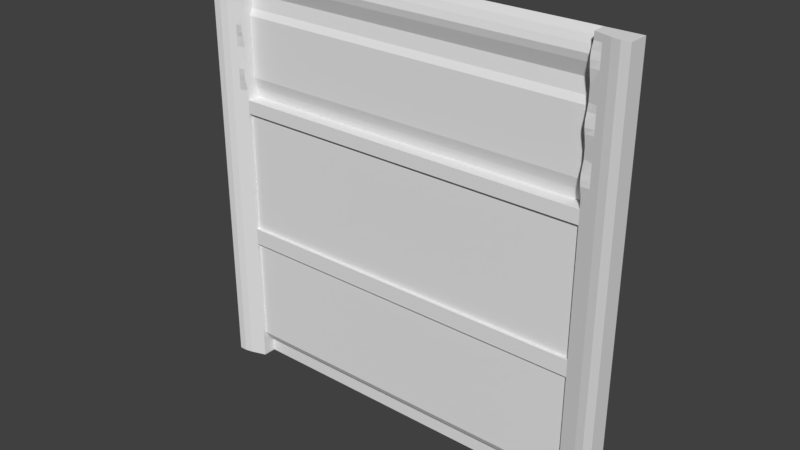 # Source: reac2_8.blend  (saved by Blender 2.78.0; exported with 4.5.12 LTS)
import bpy
from mathutils import Matrix  # noqa: F401  (used for matrix-valued properties, if any)

bpy.ops.wm.read_factory_settings(use_empty=True)
scene = bpy.context.scene
scene.name = 'Scene'

# ---- collections
col_collection_1 = bpy.data.collections.new('Collection 1'); scene.collection.children.link(col_collection_1)

# ---- materials (node trees are filled in below, after node groups)
mat_reac2_7 = bpy.data.materials.new('reac2_7')
mat_reac2_7.alpha_threshold = 0.0
mat_reac2_7.use_transparent_shadow = False
mat_reac2_7.roughness = 0.5

# ---- material node trees

# ---- world
world_world = bpy.data.worlds.new('World'); scene.world = world_world
world_world.color = (0.05088, 0.05088, 0.05088)
world_world.use_sun_shadow = False
world_world.sun_shadow_jitter_overblur = 0.0
world_world.cycles.sampling_method = 'MANUAL'

# ---- meshes
me_reac2_7 = bpy.data.meshes.new('reac2_7')
me_reac2_7.from_pydata([(-1.28, 1.28, -1.28), (1.28, 1.28, -1.28), (-1.28, 1.28, 1.28), (1.28, 1.28, 1.28), (1.08, 1.28, -1.28), (-1.1, 1.28, 1.28), (-1.1, 1.28, -1.28), (1.13, 1.28, -1.28), (1.18, 1.28, -1.28), (1.23, 1.28, -1.28), (1.23, 1.28, 1.28), (1.18, 1.28, 1.28), (1.13, 1.28, 1.28), (-1.145, 1.28, 1.28), (-1.19, 1.28, 1.28), (-1.235, 1.28, 1.28), (-1.235, 1.28, -1.28), (-1.19, 1.28, -1.28), (-1.145, 1.28, -1.28), (-1.28, 1.28, 0.48), (1.28, 1.28, 0.48), (-1.28, 1.28, -0.4801), (1.28, 1.28, -0.4801), (1.28, 1.28, 0.88), (-1.28, 1.28, 0.88), (0.7, 1.28, -1.28), (1.28, 1.28, 0.96), (1.28, 1.28, 1.04), (1.28, 1.28, 1.12), (1.28, 1.28, 1.2), (-1.1, 1.271, 0.96), (-1.1, 1.28, 1.04), (-1.1, 1.249, 1.12), (-1.1, 1.249, 1.2), (-1.28, 1.16, 0.26), (-1.28, 1.16, 0.32), (-1.28, 1.28, 1.2), (-1.28, 1.28, 1.12), (-1.28, 1.28, 1.04), (-1.28, 1.28, 0.96), (0.4, 1.28, 1.28), (0.09998, 1.28, 1.28), (-0.2, 1.28, 1.28), (-0.8001, 1.28, -1.28), (-0.5, 1.28, -1.28), (-0.2, 1.28, -1.28), (0.09998, 1.28, -1.28), (0.4, 1.28, -1.28), (-1.06, 1.28, -1.28), (-0.72, 1.28, 1.28), (-0.72, 1.28, -1.28), (1.28, 1.28, 0.36), (-1.145, 1.185, 0.26), (-1.145, 1.185, 0.2401), (-1.19, 1.17, 0.26), (-1.19, 1.17, 0.2401), (-1.28, 1.28, 0.36), (-1.235, 1.16, 0.26), (-1.235, 1.16, 0.2401), (1.23, 1.16, 0.26), (1.23, 1.16, 0.2401), (-1.28, 1.28, -0.38), (1.28, 1.28, -0.38), (1.18, 1.17, 0.26), (1.18, 1.17, 0.2401), (1.13, 1.185, 0.26), (1.13, 1.185, 0.2401), (-1.1, 1.2, 0.26), (-1.1, 1.2, 0.2401), (1.08, 1.2, 0.26), (1.08, 1.2, 0.2401), (1.28, 1.16, 0.26), (1.28, 1.16, 0.2401), (1.28, 1.28, -0.32), (-1.19, 1.22, -1.28), (-1.28, 1.28, -0.32), (1.28, 1.28, 0.34), (-1.145, 1.185, 0.2), (-1.145, 1.185, -0.22), (-1.19, 1.17, 0.2), (-1.19, 1.17, -0.22), (-1.235, 1.16, 0.2), (-1.235, 1.16, -0.22), (1.23, 1.16, 0.2), (1.23, 1.16, -0.22), (1.18, 1.17, 0.2), (1.18, 1.17, -0.22), (1.13, 1.185, 0.2), (1.13, 1.185, -0.22), (-1.1, 1.2, 0.2), (-1.1, 1.2, -0.22), (-1.28, 1.28, 0.34), (1.08, 1.2, 0.2), (1.08, 1.2, -0.22), (-0.74, 1.28, -1.28), (1.28, 1.16, 0.2), (1.28, 1.16, -0.22), (-1.28, 1.16, 0.2), (-1.28, 1.16, 0.2401), (-1.04, 1.28, -1.28), (-1.04, 1.28, 1.28), (1.0, 1.28, -1.28), (0.86, 1.2, -0.38), (0.88, 1.2, -0.38), (0.9, 1.2, -0.38), (0.86, 1.2, -0.4801), (0.88, 1.2, -0.4801), (0.9, 1.2, -0.4801), (0.82, 1.28, -1.28), (-1.28, 1.28, 0.4999), (1.28, 1.28, 0.4999), (0.96, 1.2, -0.38), (0.98, 1.2, -0.38), (0.96, 1.2, -0.4801), (-1.1, 1.215, 1.24), (-1.28, 1.22, 1.28), (1.23, 1.22, -1.28), (-1.28, 1.22, -1.28), (-1.28, 1.22, -1.16), (1.13, 1.22, 1.28), (1.08, 1.28, 1.28), (-1.145, 1.22, -1.28), (1.08, 1.262, 1.24), (1.02, 1.28, -1.28), (0.98, 1.2, -0.4801), (1.28, 1.28, 1.24), (-1.1, 1.262, 1.24), (0.92, 1.2, -0.38), (0.94, 1.2, -0.38), (-1.28, 1.28, 1.24), (-1.28, 1.28, -0.36), (1.28, 1.28, -0.36), (-0.36, 1.2, -0.4801), (-0.36, 1.2, -0.38), (-0.44, 1.2, -0.38), (-0.4199, 1.2, -0.38), (-0.4199, 1.2, -0.4801), (-0.44, 1.2, -0.4801), (1.28, 1.22, 0.36), (0.92, 1.2, -0.4801), (0.94, 1.2, -0.4801), (-1.28, 1.22, 0.4999), (1.28, 1.22, 0.48), (-0.4199, 1.28, -1.28), (1.28, 1.22, 1.24), (0.7, 1.2, -0.4801), (1.23, 1.16, 0.32), (-1.235, 1.22, 1.28), (-0.48, 1.28, -1.28), (-0.44, 1.28, -1.28), (1.28, 1.22, 1.28), (0.92, 1.28, -1.28), (0.92, 1.28, 1.28), (0.94, 1.28, -1.28), (0.96, 1.28, -1.28), (0.98, 1.28, -1.28), (0.96, 1.28, 1.28), (-1.28, 1.16, 1.12), (-1.28, 1.16, -0.3), (-1.1, 1.22, 1.28), (-1.145, 1.185, -0.32), (-0.2, 1.2, -0.38), (-0.8001, 1.2, -0.4801), (0.88, 1.28, 1.28), (0.86, 1.28, 1.28), (0.84, 1.28, 1.28), (-0.74, 1.2, -0.4801), (1.28, 1.16, -0.32), (-0.8001, 1.2, -0.38), (1.13, 1.185, -0.32), (1.23, 1.16, -0.32), (1.13, 1.22, -1.28), (1.08, 1.22, -1.28), (0.09998, 1.2, -0.38), (-1.19, 1.17, -0.32), (-1.235, 1.16, -0.32), (1.18, 1.17, -0.32), (1.28, 1.16, 1.04), (-1.1, 1.2, -0.32), (0.84, 1.28, -1.28), (0.86, 1.28, -1.28), (0.88, 1.28, -1.28), (0.9, 1.28, -1.28), (-0.36, 1.28, -1.28), (-0.36, 1.28, 1.28), (1.28, 1.16, 0.32), (1.08, 1.2, 0.32), (-1.1, 1.2, 0.32), (1.28, 1.22, -1.28), (-1.28, 1.28, 0.2), (1.28, 1.28, 0.2), (1.13, 1.185, 0.32), (-1.235, 1.16, 0.32), (-1.19, 1.17, 0.32), (1.23, 1.22, 1.28), (-1.145, 1.185, 0.32), (1.18, 1.17, 0.32), (1.28, 1.16, -0.38), (-1.28, 1.16, 1.04), (-1.28, 1.16, 1.2), (-1.28, 1.16, 0.34), (-1.04, 1.2, -0.4801), (-0.9201, 1.2, -0.4801), (-1.19, 1.17, 0.96), (1.08, 1.2, 1.04), (1.28, 1.28, 0.26), (-1.145, 1.185, 1.12), (0.4, 1.2, -0.38), (0.55, 1.2, -0.38), (-1.04, 1.2, 0.36), (-0.9201, 1.2, 0.36), (0.4, 1.2, -0.4801), (0.55, 1.2, -0.4801), (-0.48, 1.2, -0.4801), (-1.04, 1.2, -0.38), (-0.9201, 1.2, -0.38), (-0.2, 1.2, -0.4801), (0.09998, 1.2, -0.4801), (1.08, 1.2, 0.96), (1.23, 1.16, 1.04), (0.7, 1.2, -0.38), (-0.74, 1.2, -0.38), (-0.48, 1.2, -0.38), (-1.28, 1.28, 0.26), (-1.28, 1.28, 0.2401), (1.28, 1.28, 0.2401), (1.18, 1.17, 0.34), (1.13, 1.185, 0.34), (1.28, 1.16, 0.34), (-1.1, 1.2, 0.34), (-0.72, 1.2, 0.36), (-0.72, 1.2, -0.4801), (-0.5, 1.2, -0.4801), (-1.235, 1.16, 1.12), (-1.145, 1.185, -0.38), (-1.145, 1.185, 1.2), (1.18, 1.17, -1.28), (0.82, 1.2, -0.38), (0.84, 1.2, -0.38), (-1.145, 1.185, -1.12), (1.18, 1.17, -1.12), (1.08, 1.2, 0.4999), (1.28, 1.16, -0.36), (1.23, 1.16, -0.4801), (1.23, 1.16, -1.12), (1.23, 1.16, 0.34), (-1.19, 1.17, 0.34), (1.28, 1.28, 0.32), (-1.28, 1.16, 0.36), (-1.235, 1.16, 0.88), (-1.235, 1.16, -0.4801), (-1.235, 1.16, -1.12), (-1.19, 1.17, -1.12), (1.28, 1.16, -0.4801), (1.28, 1.16, -1.12), (-1.145, 1.185, -0.36), (1.08, 1.2, -1.12), (-1.06, 1.2, -0.4801), (1.08, 1.2, -0.32), (-1.1, 1.2, -0.4801), (-1.1, 1.2, -1.12), (-1.28, 1.16, -0.4801), (-1.28, 1.16, -0.38), (1.18, 1.17, -0.4801), (1.08, 1.2, -0.4801), (-1.235, 1.16, 1.2), (-1.235, 1.16, -0.36), (-1.235, 1.16, -0.38), (1.0, 1.2, -0.4801), (1.02, 1.2, -0.4801), (-1.28, 1.28, 0.32), (-1.28, 1.28, -0.22), (1.28, 1.28, -0.22), (1.23, 1.16, -0.36), (1.23, 1.16, -0.38), (-1.19, 1.17, -0.4801), (-1.145, 1.185, -0.4801), (-1.19, 1.17, -0.36), (-1.19, 1.17, -0.38), (1.23, 1.16, 1.28), (-1.19, 1.17, 1.2), (1.0, 1.2, 0.36), (1.18, 1.17, 1.28), (0.82, 1.2, -0.4801), (0.84, 1.2, -0.4801), (1.28, 1.16, 0.4999), (1.0, 1.2, -0.38), (1.02, 1.2, -0.38), (-1.145, 1.185, 0.96), (1.23, 1.16, 0.4999), (-1.235, 1.16, 0.4999), (1.08, 1.2, 0.34), (1.13, 1.185, 1.04), (1.13, 1.185, 0.96), (-1.1, 1.2, 0.4999), (-1.28, 1.16, -1.28), (-1.28, 1.28, -0.24), (1.28, 1.28, -0.24), (-1.28, 1.16, -1.16), (1.28, 1.16, 0.36), (-1.235, 1.16, -1.28), (-1.1, 1.2, -1.28), (-1.19, 1.17, 1.28), (-1.19, 1.17, 1.24), (-1.235, 1.16, 0.48), (1.13, 1.185, 0.36), (1.18, 1.17, 0.36), (-1.19, 1.17, 0.36), (1.08, 1.2, 0.36), (-1.145, 1.185, 1.28), (1.28, 1.16, -1.28), (1.23, 1.16, -1.28), (1.13, 1.185, 1.28), (-1.1, 1.2, 1.28), (-1.145, 1.185, -1.28), (-1.19, 1.17, -1.28), (1.13, 1.185, 0.48), (-1.06, 1.2, 0.36), (-1.19, 1.17, 0.48), (1.13, 1.185, -0.4801), (1.13, 1.185, -1.12), (-1.145, 1.185, 1.24), (1.28, 1.16, 0.48), (-1.28, 1.28, -0.3), (1.28, 1.28, -0.3), (-1.1, 1.182, 0.88), (-1.28, 1.16, -0.36), (-1.28, 1.16, -0.32), (1.23, 1.16, 0.48), (1.23, 1.16, 0.36), (1.23, 1.16, 1.12), (1.28, 1.16, 1.12), (1.18, 1.17, 1.12), (-1.1, 1.2, -0.38), (-1.19, 1.22, 1.28), (-1.1, 1.2, 0.96), (1.23, 1.16, 1.2), (1.28, 1.16, 1.2), (-1.1, 1.2, 1.24), (-1.235, 1.16, 1.04), (-1.235, 1.16, 0.96), (1.18, 1.17, 1.04), (1.18, 1.17, 0.96), (1.23, 1.16, 0.96), (-0.5, 1.2, 0.36), (-1.145, 1.185, 0.36), (-1.145, 1.185, 0.34), (-1.235, 1.16, 0.36), (-1.235, 1.16, 0.34), (-1.19, 1.17, 1.12), (-1.19, 1.17, 1.04), (-0.8001, 1.2, 0.36), (-0.74, 1.2, 0.36), (1.08, 1.186, 1.12), (1.13, 1.185, 1.12), (-1.145, 1.185, 1.04), (0.55, 1.28, -1.28), (0.55, 1.28, 1.28), (-1.1, 1.2, 1.04), (1.18, 1.17, 0.4999), (1.18, 1.17, 0.48), (-1.28, 1.22, 0.48), (1.13, 1.185, 1.24), (1.13, 1.185, 1.2), (-1.28, 1.16, 1.24), (-1.28, 1.16, 1.28), (1.18, 1.17, 1.24), (1.18, 1.17, 1.2), (-0.9201, 1.28, -1.28), (-0.9201, 1.28, 1.28), (1.08, 1.186, 1.2), (-1.19, 1.17, 0.88), (-1.235, 1.22, -1.28), (-1.19, 1.17, 0.4999), (-1.1, 1.22, -1.28), (1.23, 1.16, 0.88), (1.18, 1.22, -1.28), (1.18, 1.22, 1.28), (-1.145, 1.22, 1.28), (-1.28, 1.28, -1.16), (1.28, 1.28, -1.16), (1.08, 1.28, -1.16), (-1.1, 1.28, -1.16), (1.18, 1.17, 0.88), (-1.145, 1.185, 0.88), (-1.145, 1.185, 0.4999), (1.13, 1.185, -0.36), (0.7, 1.28, -1.16), (-0.8001, 1.28, -1.16), (-0.5, 1.28, -1.16), (-0.2, 1.28, -1.16), (0.09998, 1.28, -1.16), (0.4, 1.28, -1.16), (-1.06, 1.28, -1.16), (-0.72, 1.28, -1.16), (-0.74, 1.28, -1.16), (-1.04, 1.28, -1.16), (1.0, 1.28, -1.16), (0.82, 1.28, -1.16), (1.02, 1.28, -1.16), (-0.4199, 1.28, -1.16), (-0.48, 1.28, -1.16), (-0.44, 1.28, -1.16), (0.92, 1.28, -1.16), (0.94, 1.28, -1.16), (0.96, 1.28, -1.16), (0.98, 1.28, -1.16), (0.84, 1.28, -1.16), (0.86, 1.28, -1.16), (0.88, 1.28, -1.16), (0.9, 1.28, -1.16), (-0.36, 1.28, -1.16), (0.55, 1.28, -1.16), (-0.9201, 1.28, -1.16), (1.28, 1.28, -1.12), (1.13, 1.185, -0.38), (-1.1, 1.2, 0.36), (1.23, 1.16, 1.24), (-1.28, 1.16, 0.48), (-1.28, 1.16, 0.4999), (1.28, 1.16, 1.28), (1.28, 1.16, 1.24), (1.08, 1.2, 1.28), (1.08, 1.2, 1.24), (1.13, 1.185, -1.28), (1.08, 1.2, -1.28), (-1.235, 1.16, 1.28), (-1.235, 1.16, 1.24), (-1.145, 1.185, 0.48), (-0.72, 1.2, -0.38), (-1.06, 1.2, -0.38), (-0.5, 1.2, -0.38), (1.18, 1.17, -0.36), (1.18, 1.17, -0.38), (1.08, 1.2, -0.36), (1.08, 1.2, -0.38), (1.08, 1.182, 0.88), (-1.28, 1.16, 0.88), (-1.28, 1.16, 0.96), (1.13, 1.185, 0.88), (1.13, 1.185, 0.4999), (-1.1, 1.186, 1.2), (-1.1, 1.186, 1.12), (1.28, 1.16, 0.96), (1.28, 1.16, 0.88), (-1.1, 1.2, -0.36), (-1.28, 1.28, -1.12), (-1.28, 1.22, -0.38), (-1.28, 1.22, -0.4801), (1.28, 1.22, -1.12), (1.28, 1.22, -0.4801), (1.08, 1.22, -1.12), (1.08, 1.22, -0.4801), (-1.1, 1.22, -1.12), (-1.1, 1.22, -0.4801), (-1.06, 1.22, -0.4801), (1.28, 1.22, 0.4999), (1.28, 1.22, 0.88), (1.08, 1.27, 0.4999), (1.08, 1.253, 0.88), (-1.1, 1.27, 0.4999), (-1.1, 1.253, 0.88), (-1.28, 1.22, 0.96), (-1.28, 1.22, 0.88), (0.82, 1.28, 1.28), (0.7, 1.28, 1.28), (0.82, 1.22, -0.4801), (0.7, 1.22, -0.4801), (1.28, 1.22, 0.96), (1.28, 1.22, 1.04), (1.28, 1.22, 1.12), (1.28, 1.22, 1.2), (1.08, 1.271, 0.96), (1.08, 1.28, 1.04), (1.08, 1.249, 1.12), (1.08, 1.249, 1.2), (-1.1, 1.22, 0.96), (-1.1, 1.22, 1.04), (-1.1, 1.198, 1.12), (-1.1, 1.198, 1.2), (-1.28, 1.22, 1.24), (-1.28, 1.22, 1.2), (-1.28, 1.22, 1.12), (-1.28, 1.22, 1.04), (0.55, 1.22, -0.4801), (0.4, 1.22, -0.4801), (0.09998, 1.22, -0.4801), (-0.2, 1.22, -0.4801), (-0.48, 1.22, -0.4801), (-0.5, 1.22, -0.4801), (-0.74, 1.22, -0.4801), (-0.8001, 1.22, -0.4801), (-1.04, 1.22, -0.4801), (-0.72, 1.22, -0.4801), (1.28, 1.22, 0.34), (-1.28, 1.22, 0.36), (-1.28, 1.22, -0.36), (1.28, 1.22, -0.38), (1.28, 1.22, -0.36), (1.28, 1.22, -0.32), (-1.28, 1.22, -0.3), (-1.28, 1.22, -0.32), (1.28, 1.22, 0.32), (-1.28, 1.22, 0.34), (-0.9201, 1.22, -0.4801), (1.02, 1.28, 1.28), (1.0, 1.28, 1.28), (1.02, 1.22, -0.4801), (1.0, 1.22, -0.4801), (0.84, 1.22, -0.4801), (-0.36, 1.22, -0.4801), (-0.4199, 1.22, -0.4801), (-0.44, 1.22, -0.4801), (0.94, 1.28, 1.28), (0.94, 1.22, -0.4801), (0.92, 1.22, -0.4801), (0.98, 1.28, 1.28), (0.98, 1.22, -0.4801), (0.96, 1.22, -0.4801), (0.9, 1.28, 1.28), (0.9, 1.22, -0.4801), (0.88, 1.22, -0.4801), (0.86, 1.22, -0.4801), (-1.28, 1.22, 0.2401), (-1.28, 1.22, 0.2), (1.28, 1.22, -0.22), (1.28, 1.22, 0.2), (1.28, 1.22, 0.2401), (1.28, 1.22, 0.26), (-1.28, 1.22, 0.32), (-1.28, 1.22, 0.26), (-1.28, 1.22, -0.22), (1.28, 1.22, -0.24), (-1.28, 1.22, -0.24), (1.28, 1.22, -0.3), (-1.28, 1.22, -1.12), (1.28, 1.22, -1.16), (1.08, 1.24, -1.16), (-1.1, 1.24, -1.16), (-0.9201, 1.24, -1.16), (-1.04, 1.24, -1.16), (0.55, 1.24, -1.16), (0.4, 1.24, -1.16), (-0.36, 1.24, -1.16), (-0.4199, 1.24, -1.16), (0.9, 1.24, -1.16), (0.88, 1.24, -1.16), (0.86, 1.24, -1.16), (0.84, 1.24, -1.16), (0.82, 1.24, -1.16), (0.98, 1.24, -1.16), (0.96, 1.24, -1.16), (0.94, 1.24, -1.16), (0.92, 1.24, -1.16), (-0.44, 1.24, -1.16), (-0.48, 1.24, -1.16), (-0.5, 1.24, -1.16), (1.02, 1.24, -1.16), (1.0, 1.24, -1.16), (0.7, 1.24, -1.16), (-1.06, 1.24, -1.16), (-0.74, 1.24, -1.16), (-0.8001, 1.24, -1.16), (-0.72, 1.24, -1.16), (0.09998, 1.24, -1.16), (-0.2, 1.24, -1.16), (-0.9201, 1.22, -1.12), (-1.04, 1.22, -1.12), (0.55, 1.22, -1.12), (0.4, 1.22, -1.12), (-0.36, 1.22, -1.12), (-0.4199, 1.22, -1.12), (0.9, 1.22, -1.12), (0.88, 1.22, -1.12), (0.86, 1.22, -1.12), (0.84, 1.22, -1.12), (0.82, 1.22, -1.12), (0.98, 1.22, -1.12), (0.96, 1.22, -1.12), (0.94, 1.22, -1.12), (0.92, 1.22, -1.12), (-0.44, 1.22, -1.12), (-0.48, 1.22, -1.12), (-0.5, 1.22, -1.12), (1.02, 1.22, -1.12), (1.0, 1.22, -1.12), (0.7, 1.22, -1.12), (-1.06, 1.22, -1.12), (-0.74, 1.22, -1.12), (-0.8001, 1.22, -1.12), (-0.72, 1.22, -1.12), (0.09998, 1.22, -1.12), (-0.2, 1.22, -1.12), (-1.28, 1.16, -0.22), (1.28, 1.16, -0.24), (1.08, 1.2, -0.24), (-1.1, 1.2, -0.24), (1.13, 1.185, -0.24), (1.18, 1.17, -0.24), (1.23, 1.16, -0.24), (-1.235, 1.16, -0.24), (-1.19, 1.17, -0.24), (-1.145, 1.185, -0.24), (-1.28, 1.16, -0.24), (1.28, 1.16, -0.3), (1.08, 1.2, -0.3), (-1.1, 1.2, -0.3), (1.13, 1.185, -0.3), (1.18, 1.17, -0.3), (1.23, 1.16, -0.3), (-1.235, 1.16, -0.3), (-1.19, 1.17, -0.3), (-1.145, 1.185, -0.3), (-1.28, 1.16, -1.12), (1.28, 1.16, -1.16), (1.08, 1.2, -1.16), (-1.1, 1.2, -1.16), (1.13, 1.185, -1.16), (1.18, 1.17, -1.16), (1.23, 1.16, -1.16), (-1.235, 1.16, -1.16), (-1.19, 1.17, -1.16), (-1.145, 1.185, -1.16), (0.86, 1.2, 0.4411), (0.86, 1.28, 0.4411), (0.88, 1.2, 0.4411), (0.88, 1.28, 0.4411), (0.9, 1.2, 0.4411), (0.9, 1.28, 0.4411), (0.96, 1.2, 0.4411), (0.96, 1.28, 0.4411), (0.98, 1.2, 0.4411), (0.98, 1.28, 0.4411), (-0.44, 1.28, 0.4411), (-0.44, 1.2, 0.4411), (-0.4199, 1.2, 0.4411), (-0.4199, 1.28, 0.4411), (-0.36, 1.28, 0.4411), (-0.36, 1.2, 0.4411), (0.92, 1.2, 0.4411), (0.92, 1.28, 0.4411), (0.94, 1.28, 0.4411), (0.94, 1.2, 0.4411), (0.55, 1.2, 0.4411), (0.55, 1.28, 0.4411), (-0.9201, 1.2, 0.4411), (-0.9201, 1.28, 0.4411), (-1.04, 1.28, 0.4411), (-1.04, 1.2, 0.4411), (-0.8001, 1.2, 0.4411), (-0.8001, 1.28, 0.4411), (-0.74, 1.28, 0.4411), (-0.74, 1.2, 0.4411), (-0.5, 1.2, 0.4411), (-0.5, 1.28, 0.4411), (-0.48, 1.28, 0.4411), (-0.48, 1.2, 0.4411), (-0.2, 1.2, 0.4411), (-0.2, 1.28, 0.4411), (-0.72, 1.2, 0.4411), (-0.72, 1.28, 0.4411), (0.84, 1.28, 0.4411), (0.84, 1.2, 0.4411), (1.02, 1.28, 0.4411), (1.02, 1.2, 0.4411), (1.0, 1.2, 0.4411), (1.0, 1.28, 0.4411), (1.08, 1.28, 0.4411), (1.08, 1.2, 0.4411), (1.08, 1.2, 0.48), (1.08, 1.2, 0.4989), (-1.06, 1.28, 0.4411), (-1.06, 1.2, 0.4411), (0.7, 1.2, 0.4411), (0.7, 1.28, 0.4411), (0.82, 1.28, 0.4411), (0.82, 1.2, 0.4411), (0.09998, 1.2, 0.4411), (0.09998, 1.28, 0.4411), (0.4, 1.28, 0.4411), (0.4, 1.2, 0.4411), (-1.1, 1.2, 0.4411), (-1.1, 1.28, 0.4411), (-1.1, 1.2, 0.4989), (-1.1, 1.2, 0.48), (-1.1, 1.22, 0.2), (-1.1, 1.22, 0.2401), (1.08, 1.22, 0.2), (1.08, 1.22, 0.2401), (-1.1, 1.22, 0.26), (1.08, 1.22, 0.26), (-1.1, 1.22, -0.22), (1.08, 1.22, -0.22), (-0.2, 1.22, -0.38), (-0.36, 1.22, -0.38), (0.86, 1.22, -0.38), (0.84, 1.22, -0.38), (0.88, 1.22, -0.38), (0.9, 1.22, -0.38), (0.92, 1.22, -0.38), (0.96, 1.22, -0.38), (0.94, 1.22, -0.38), (0.98, 1.22, -0.38), (1.0, 1.22, -0.38), (-0.44, 1.22, -0.38), (-0.48, 1.22, -0.38), (-0.4199, 1.22, -0.38), (-0.72, 1.22, 0.36), (-1.06, 1.22, 0.36), (-1.04, 1.22, 0.36), (-1.1, 1.22, 0.34), (0.09998, 1.22, -0.38), (-0.74, 1.22, -0.38), (-0.8001, 1.22, -0.38), (1.08, 1.22, -0.36), (1.08, 1.22, -0.32), (0.4, 1.22, -0.38), (-1.06, 1.22, -0.38), (-1.1, 1.22, -0.38), (-1.1, 1.22, -0.36), (-1.1, 1.22, -0.32), (-1.04, 1.22, -0.38), (-1.1, 1.22, 0.36), (1.08, 1.22, 0.32), (1.08, 1.22, 0.34), (-1.1, 1.22, 0.32), (-0.5, 1.22, -0.38), (-0.72, 1.22, -0.38), (0.55, 1.22, -0.38), (-0.9201, 1.22, 0.36), (-0.5, 1.22, 0.36), (-0.9201, 1.22, -0.38), (-0.74, 1.22, 0.36), (0.82, 1.22, -0.38), (0.7, 1.22, -0.38), (1.08, 1.22, 0.36), (1.08, 1.22, -0.38), (1.02, 1.22, -0.38), (1.0, 1.22, 0.36), (-0.8001, 1.22, 0.36), (1.08, 1.22, -0.24), (-1.1, 1.22, -0.24), (1.08, 1.22, -0.3), (-1.1, 1.22, -0.3), (1.28, 1.28, 0.5633), (1.28, 1.28, 0.6266), (1.28, 1.28, 0.69), (1.28, 1.28, 0.7533), (1.28, 1.28, 0.8166), (-1.28, 1.16, 0.8166), (-1.28, 1.16, 0.7533), (-1.28, 1.16, 0.69), (-1.28, 1.16, 0.6266), (-1.28, 1.16, 0.5633), (-1.28, 1.28, 0.8166), (-1.28, 1.28, 0.7533), (-1.28, 1.28, 0.69), (-1.28, 1.28, 0.6266), (-1.28, 1.28, 0.5633), (-1.1, 1.253, 0.5633), (-1.1, 1.253, 0.6266), (-1.1, 1.253, 0.69), (-1.1, 1.253, 0.7533), (-1.1, 1.253, 0.8166), (1.28, 1.22, 0.5633), (1.28, 1.22, 0.6266), (1.28, 1.22, 0.69), (1.28, 1.22, 0.7533), (1.28, 1.22, 0.8166), (1.08, 1.253, 0.5633), (1.08, 1.253, 0.6266), (1.08, 1.253, 0.69), (1.08, 1.253, 0.7533), (1.08, 1.253, 0.8166), (1.08, 1.184, 0.5633), (1.08, 1.184, 0.6266), (1.08, 1.2, 0.69), (1.08, 1.2, 0.7533), (1.08, 1.188, 0.8166), (1.18, 1.17, 0.5633), (1.18, 1.17, 0.6266), (1.18, 1.17, 0.69), (1.18, 1.17, 0.7533), (1.18, 1.17, 0.8166), (1.23, 1.16, 0.5633), (1.23, 1.16, 0.6266), (1.23, 1.16, 0.69), (1.23, 1.16, 0.7533), (1.23, 1.16, 0.8166), (-1.235, 1.16, 0.5633), (-1.235, 1.16, 0.6266), (-1.235, 1.16, 0.69), (-1.235, 1.16, 0.7533), (-1.235, 1.16, 0.8166), (1.28, 1.16, 0.5633), (1.28, 1.16, 0.6266), (1.28, 1.16, 0.69), (1.28, 1.16, 0.7533), (1.28, 1.16, 0.8166), (-1.1, 1.184, 0.5633), (-1.1, 1.184, 0.6266), (-1.1, 1.2, 0.69), (-1.1, 1.2, 0.7533), (-1.1, 1.188, 0.8166), (-1.19, 1.17, 0.5633), (-1.19, 1.17, 0.6266), (-1.19, 1.17, 0.69), (-1.19, 1.17, 0.7533), (-1.19, 1.17, 0.8166), (-1.145, 1.185, 0.5633), (-1.145, 1.185, 0.6266), (-1.145, 1.185, 0.69), (-1.145, 1.185, 0.7533), (-1.145, 1.185, 0.8166), (1.13, 1.185, 0.5633), (1.13, 1.185, 0.6266), (1.13, 1.185, 0.69), (1.13, 1.185, 0.7533), (1.13, 1.185, 0.8166), (-1.28, 1.22, 0.8166), (-1.28, 1.22, 0.7533), (-1.28, 1.22, 0.69), (-1.28, 1.22, 0.6266), (-1.28, 1.22, 0.5633), (1.28, 1.28, 1.16), (-1.1, 1.24, 1.16), (-1.28, 1.28, 1.16), (-1.1, 1.194, 1.16), (-1.235, 1.16, 1.16), (-1.28, 1.16, 1.16), (-1.19, 1.17, 1.16), (1.18, 1.17, 1.16), (1.28, 1.16, 1.16), (1.08, 1.182, 1.16), (1.23, 1.16, 1.16), (-1.145, 1.185, 1.16), (1.13, 1.185, 1.16), (1.08, 1.24, 1.16), (-1.1, 1.182, 1.16), (1.28, 1.22, 1.16), (-1.28, 1.22, 1.16), (1.28, 1.22, 0.92), (1.28, 1.28, 0.92), (1.23, 1.16, 0.92), (1.08, 1.192, 0.92), (1.08, 1.253, 0.92), (1.18, 1.17, 0.92), (1.13, 1.185, 0.92), (1.28, 1.16, 0.92), (-1.1, 1.253, 0.92), (1.28, 1.28, 0.5949), (-1.28, 1.16, 0.5949), (-1.28, 1.28, 0.5949), (-1.1, 1.253, 0.5949), (1.28, 1.22, 0.5949), (1.08, 1.253, 0.5949), (1.08, 1.182, 0.5949), (1.18, 1.17, 0.5949), (1.23, 1.16, 0.5949), (-1.235, 1.16, 0.5949), (1.28, 1.16, 0.5949), (-1.1, 1.182, 0.5949), (-1.19, 1.17, 0.5949), (-1.145, 1.185, 0.5949), (1.13, 1.185, 0.5949), (-1.28, 1.22, 0.5949), (1.28, 1.28, 0.8483), (-1.1, 1.253, 0.8483), (1.28, 1.22, 0.8483), (1.08, 1.253, 0.8483), (1.08, 1.182, 0.8483), (1.18, 1.17, 0.8483), (1.23, 1.16, 0.8483), (-1.235, 1.16, 0.8483), (1.28, 1.16, 0.8483), (-1.1, 1.182, 0.8483), (-1.19, 1.17, 0.8483), (-1.145, 1.185, 0.8483), (1.13, 1.185, 0.8483), (-1.28, 1.16, 0.8483), (-1.28, 1.28, 0.8483), (-1.28, 1.22, 0.8483), (1.28, 1.28, 0.8642), (-1.1, 1.253, 0.8642), (1.28, 1.22, 0.8642), (1.08, 1.253, 0.8642), (1.08, 1.182, 0.8642), (1.18, 1.17, 0.8642), (1.23, 1.16, 0.8642), (-1.235, 1.16, 0.8642), (1.28, 1.16, 0.8642), (-1.1, 1.182, 0.8642), (-1.19, 1.17, 0.8642), (-1.145, 1.185, 0.8642), (1.13, 1.185, 0.8642), (-1.28, 1.16, 0.8642), (-1.28, 1.28, 0.8642), (-1.28, 1.22, 0.8642)], [], [(605, 595, 740, 742), (111, 112, 702, 700), (78, 90, 89, 77), (292, 341, 332, 354), (293, 342, 341, 292), (847, 846, 342, 293), (340, 203, 350, 339), (339, 350, 349, 233), (437, 249, 340, 438), (88, 86, 85, 87), (833, 836, 363, 370), (831, 834, 336, 367), (204, 292, 354, 353), (438, 340, 339, 198), (305, 306, 360, 316), (84, 96, 95, 83), (306, 329, 328, 360), (128, 111, 700, 701), (670, 669, 316, 440, 241), (431, 222, 705, 726), (682, 460, 294, 683), (248, 347, 304, 418), (218, 293, 292, 204), (93, 88, 87, 92), (347, 307, 318, 304), (199, 265, 427, 364), (370, 363, 362, 423), (277, 255, 160, 174), (173, 207, 716, 711), (266, 277, 174, 175), (886, 894, 439, 436), (229, 187, 725, 710), (844, 847, 293, 218), (828, 830, 280, 265), (888, 890, 444, 375), (895, 889, 249, 437), (239, 260, 259, 276), (427, 303, 302, 426), (362, 366, 282, 312), (321, 338, 313, 309), (329, 299, 322, 328), (613, 251, 250, 261), (889, 892, 371, 249), (320, 240, 263, 319), (60, 72, 71, 59), (291, 227, 305, 308), (226, 245, 329, 306), (836, 831, 367, 363), (893, 891, 325, 384), (54, 52, 195, 193), (240, 244, 243, 263), (304, 318, 373, 290), (367, 336, 417, 366), (894, 887, 383, 439), (243, 253, 197, 274), (336, 337, 421, 417), (418, 304, 290, 419), (191, 196, 226, 227), (35, 192, 348, 200), (93, 92, 687, 692), (186, 291, 724, 723), (82, 80, 79, 81), (261, 250, 267, 262), (196, 146, 245, 226), (89, 90, 691, 685), (300, 315, 621, 620), (263, 243, 274, 433), (209, 317, 708, 709), (348, 246, 307, 347), (595, 597, 88, 93), (425, 424, 617, 615), (432, 273, 170, 176), (360, 328, 289, 359), (346, 229, 416, 345), (843, 848, 443, 343), (192, 193, 246, 348), (319, 263, 433, 415), (251, 252, 275, 250), (244, 254, 253, 243), (423, 362, 312, 422), (366, 417, 279, 282), (364, 427, 426, 365), (256, 320, 319, 264), (887, 888, 375, 383), (269, 264, 435, 287, 286, 112, 111, 128, 127, 104, 103, 102, 238, 237, 220, 208, 207, 173, 161, 133, 135, 134, 222, 431, 429, 221, 168, 215, 214, 430, 333, 259, 257, 201, 202, 162, 166, 231, 232, 213, 137, 136, 132, 216, 217, 211, 212, 145, 283, 284, 105, 106, 107, 139, 140, 113, 124, 268), (343, 443, 177, 219), (276, 259, 333, 234), (215, 168, 713, 731), (227, 226, 306, 305), (415, 433, 432, 386), (286, 287, 737, 703), (435, 415, 386, 434), (621, 622, 239, 252), (620, 621, 252, 251), (221, 429, 727, 712), (249, 371, 203, 340), (34, 57, 192, 35), (380, 414, 449, 536), (12, 120, 119), (399, 381, 537, 557), (15, 2, 115, 147), (445, 333, 718, 719), (825, 33, 479, 827), (303, 321, 309, 302), (384, 325, 335, 288), (288, 335, 358, 355), (125, 3, 150, 144), (73, 324, 534, 499), (31, 32, 478, 477), (9, 1, 188, 116), (296, 323, 500, 533), (342, 343, 219, 341), (2, 129, 480, 115), (30, 31, 477, 476), (280, 235, 321, 303), (295, 300, 620, 298), (379, 0, 117, 118), (146, 185, 228, 245), (250, 275, 278, 267), (351, 210, 729, 739), (461, 849, 30, 476), (618, 619, 244, 240), (255, 445, 178, 160), (19, 56, 495, 361), (414, 22, 450, 449), (424, 236, 618, 617), (58, 55, 54, 57), (205, 247, 502, 528), (412, 387, 559, 541), (61, 21, 448, 447), (413, 388, 562, 539), (272, 190, 526, 525), (824, 29, 471, 839), (341, 219, 330, 332), (363, 367, 366, 362), (344, 230, 707, 730), (394, 389, 556, 563), (270, 223, 530, 529), (224, 189, 524, 523), (27, 28, 470, 469), (411, 390, 565, 543), (210, 209, 709, 729), (220, 237, 733, 734), (606, 178, 720, 743), (33, 126, 114, 479), (307, 345, 428, 318), (86, 84, 83, 85), (829, 828, 265, 199), (275, 276, 234, 278), (615, 617, 320, 256), (26, 27, 469, 468), (390, 391, 564, 565), (842, 26, 468, 841), (391, 392, 542, 564), (247, 76, 494, 502), (371, 384, 288, 203), (195, 187, 229, 346), (98, 58, 57, 34), (291, 308, 735, 724), (103, 104, 698, 697), (160, 178, 606, 612), (834, 832, 337, 336), (835, 838, 441, 235), (433, 274, 273, 432), (21, 446, 535, 448), (170, 167, 604, 609), (314, 301, 616, 622), (311, 310, 614, 619), (66, 64, 63, 65), (265, 280, 303, 427), (207, 208, 728, 716), (29, 125, 144, 471), (382, 393, 560, 538), (603, 600, 82, 593), (601, 602, 78, 80), (298, 620, 251, 613), (53, 68, 67, 52), (236, 311, 619, 618), (57, 54, 193, 192), (134, 135, 706, 704), (258, 605, 742, 715), (262, 267, 266, 326), (273, 242, 167, 170), (246, 346, 345, 307), (274, 197, 242, 273), (434, 258, 715, 714), (317, 416, 722, 708), (102, 103, 697, 695), (135, 133, 694, 706), (65, 63, 196, 191), (609, 604, 594, 599), (600, 601, 80, 82), (55, 53, 52, 54), (395, 394, 563, 561), (76, 51, 138, 494), (388, 395, 561, 562), (6, 382, 538, 374), (63, 59, 146, 196), (234, 333, 445, 255), (168, 221, 712, 713), (350, 355, 206, 349), (198, 339, 233, 157), (238, 102, 695, 696), (393, 396, 540, 560), (493, 489, 232, 231), (361, 495, 248, 418), (80, 78, 77, 79), (144, 150, 420, 421), (159, 378, 309, 313), (308, 305, 316, 669, 668), (381, 4, 172, 537), (118, 117, 295, 298), (593, 82, 81, 97), (406, 397, 558, 550), (1, 380, 536, 188), (387, 398, 549, 559), (62, 131, 498, 497), (194, 377, 282, 279), (452, 451, 256, 264), (446, 379, 118, 535), (120, 122, 423, 422), (454, 455, 257, 259), (397, 399, 557, 558), (172, 171, 424, 425), (355, 358, 442, 206), (75, 130, 496, 501), (138, 142, 322, 299), (837, 474, 353, 833), (372, 74, 315, 300), (528, 502, 185, 71), (324, 297, 532, 534), (884, 457, 444, 890), (121, 374, 301, 314), (823, 141, 419, 753), (147, 115, 365, 426), (203, 288, 355, 350), (402, 400, 544, 554), (271, 296, 533, 531), (389, 401, 555, 556), (428, 684, 683, 294, 385), (494, 138, 299, 228), (401, 402, 554, 555), (448, 535, 613, 261), (492, 504, 202, 201), (410, 403, 553, 545), (377, 119, 312, 282), (845, 459, 436, 844), (308, 668, 664, 665, 281), (498, 499, 167, 242), (532, 525, 96, 594), (219, 177, 331, 330), (374, 538, 616, 301), (524, 531, 593, 97), (537, 172, 425, 615), (455, 492, 201, 257), (769, 458, 241, 774), (188, 536, 614, 310), (466, 509, 284, 283), (476, 477, 358, 335), (403, 404, 552, 553), (535, 118, 298, 613), (468, 469, 177, 443), (462, 463, 437, 438), (538, 453, 260, 616), (840, 482, 157, 829), (485, 484, 212, 211), (38, 39, 462, 483), (451, 537, 615, 256), (91, 270, 529, 503), (514, 518, 113, 140), (190, 225, 527, 526), (458, 667, 670, 241), (827, 479, 441, 838), (830, 835, 235, 280), (536, 449, 254, 614), (518, 517, 124, 113), (504, 491, 162, 202), (479, 114, 338, 441), (841, 468, 443, 848), (517, 508, 268, 124), (378, 334, 302, 309), (495, 503, 200, 248), (469, 470, 331, 177), (404, 405, 551, 552), (846, 843, 343, 342), (37, 38, 483, 482), (51, 20, 142, 138), (223, 224, 523, 530), (405, 406, 550, 551), (826, 37, 482, 840), (109, 19, 361, 141), (398, 407, 548, 549), (129, 36, 481, 480), (407, 408, 547, 548), (534, 532, 594, 604), (408, 409, 546, 547), (22, 62, 497, 450), (409, 410, 545, 546), (308, 281, 738, 735), (323, 75, 501, 500), (508, 507, 269, 268), (531, 533, 603, 593), (116, 188, 310, 311), (507, 452, 264, 269), (115, 480, 364, 365), (187, 67, 689, 725), (119, 120, 422, 312), (171, 376, 236, 424), (489, 488, 213, 232), (114, 159, 313, 338), (334, 147, 426, 302), (74, 121, 314, 315), (122, 475, 370, 423), (486, 485, 211, 217), (482, 483, 198, 157), (529, 530, 34, 35), (511, 510, 132, 136), (499, 534, 604, 167), (883, 461, 325, 891), (376, 116, 311, 236), (20, 110, 456, 142), (533, 500, 158, 603), (17, 18, 121, 74), (130, 61, 447, 496), (449, 450, 253, 254), (477, 478, 442, 358), (483, 462, 438, 198), (509, 522, 105, 284), (497, 498, 242, 197), (39, 24, 463, 462), (522, 521, 106, 105), (512, 511, 136, 137), (453, 454, 259, 260), (521, 520, 107, 106), (502, 494, 228, 185), (150, 194, 279, 420), (400, 411, 543, 544), (540, 539, 562, 561, 563, 556, 555, 554, 544, 543, 565, 564, 542, 541, 559, 549, 548, 547, 546, 545, 553, 552, 551, 550, 558, 557, 537, 451, 584, 585, 577, 578, 579, 580, 572, 573, 574, 575, 576, 586, 568, 569, 591, 592, 570, 571, 581, 582, 583, 590, 588, 589, 566, 567, 587, 453, 538, 560), (758, 109, 141, 823), (16, 17, 74, 372), (392, 412, 541, 542), (0, 16, 372, 117), (396, 413, 539, 540), (14, 15, 147, 334), (13, 14, 334, 378), (5, 13, 378, 159), (297, 272, 525, 532), (189, 271, 531, 524), (447, 448, 261, 262), (450, 497, 197, 253), (484, 467, 145, 212), (520, 515, 139, 107), (488, 512, 137, 213), (471, 144, 421, 337), (496, 447, 262, 326), (210, 351, 352, 230, 659, 652, 649, 645, 648, 672, 317, 209), (584, 451, 452, 507, 508, 517, 518, 514, 515, 520, 521, 522, 509, 466, 467, 484, 485, 486, 487, 510, 511, 512, 488, 489, 493, 490, 491, 504, 492, 455, 454, 453, 587, 567, 566, 589, 588, 590, 583, 582, 581, 571, 570, 592, 591, 569, 568, 586, 576, 575, 574, 573, 572, 580, 579, 578, 577, 585), (117, 372, 300, 295), (487, 486, 217, 216), (515, 514, 140, 139), (473, 472, 218, 204), (480, 481, 199, 364), (491, 490, 166, 162), (230, 344, 653, 659), (503, 529, 35, 200), (142, 456, 285, 322), (461, 476, 335, 325), (501, 496, 326, 327), (474, 473, 204, 353), (525, 526, 95, 96), (11, 12, 119, 377), (430, 214, 721, 717), (141, 361, 418, 419), (500, 501, 327, 158), (617, 618, 240, 320), (278, 234, 255, 277), (523, 524, 97, 98), (599, 594, 96, 84), (467, 466, 283, 145), (839, 471, 337, 832), (526, 527, 72, 95), (510, 487, 216, 132), (882, 23, 457, 884), (530, 523, 98, 34), (281, 344, 730, 738), (527, 528, 71, 72), (193, 195, 346, 246), (490, 493, 231, 166), (99, 368, 413, 396), (47, 356, 412, 392), (143, 183, 411, 400), (181, 182, 410, 409), (180, 181, 409, 408), (179, 180, 408, 407), (108, 179, 407, 398), (154, 155, 406, 405), (153, 154, 405, 404), (151, 153, 404, 403), (182, 151, 403, 410), (148, 149, 402, 401), (44, 148, 401, 389), (149, 143, 400, 402), (101, 123, 399, 397), (25, 108, 398, 387), (155, 101, 397, 406), (48, 99, 396, 393), (43, 94, 395, 388), (94, 50, 394, 395), (6, 48, 393, 382), (46, 47, 392, 391), (45, 46, 391, 390), (183, 45, 390, 411), (50, 44, 389, 394), (368, 43, 388, 413), (356, 25, 387, 412), (10, 11, 377, 194), (3, 10, 194, 150), (8, 9, 116, 376), (123, 4, 381, 399), (69, 186, 723, 690), (619, 614, 254, 244), (175, 174, 611, 610), (608, 609, 599, 598), (158, 610, 600, 603), (622, 616, 260, 239), (612, 606, 596, 602), (598, 599, 84, 86), (169, 176, 608, 607), (605, 607, 597, 595), (607, 608, 598, 597), (258, 169, 607, 605), (200, 348, 347, 248), (327, 175, 610, 158), (602, 596, 90, 78), (64, 60, 59, 63), (597, 598, 86, 88), (59, 71, 185, 146), (611, 612, 602, 601), (610, 611, 601, 600), (69, 65, 191, 186), (434, 386, 169, 258), (328, 322, 285, 289), (416, 317, 672, 681), (176, 170, 609, 608), (225, 205, 528, 527), (7, 8, 376, 171), (4, 7, 171, 172), (126, 5, 159, 114), (18, 6, 374, 121), (56, 91, 503, 495), (131, 73, 499, 498), (92, 70, 688, 687), (68, 89, 685, 686), (386, 432, 176, 169), (316, 360, 359, 440), (318, 428, 385, 373), (52, 67, 187, 195), (92, 87, 66, 70), (81, 79, 55, 58), (85, 83, 60, 64), (77, 89, 68, 53), (87, 85, 64, 66), (97, 81, 58, 98), (79, 77, 53, 55), (90, 596, 741, 691), (595, 93, 692, 740), (429, 431, 726, 727), (222, 134, 704, 705), (83, 95, 72, 60), (70, 66, 65, 69), (267, 278, 277, 266), (416, 229, 710, 722), (174, 160, 612, 611), (208, 220, 734, 728), (315, 314, 622, 621), (417, 421, 420, 279), (435, 434, 714, 736), (127, 128, 701, 699), (245, 228, 299, 329), (186, 191, 227, 291), (352, 351, 739, 732), (326, 266, 175, 327), (252, 239, 276, 275), (345, 416, 681, 684, 428), (235, 441, 338, 321), (892, 893, 384, 371), (264, 319, 415, 435), (667, 668, 669, 670), (681, 682, 683, 684), (658, 637, 638, 657), (624, 661, 662, 623), (626, 624, 623, 625), (628, 626, 625, 627), (640, 628, 627, 639), (630, 641, 642, 629), (632, 630, 629, 631), (666, 632, 631, 665), (636, 633, 634, 635), (633, 655, 656, 634), (637, 636, 635, 638), (641, 640, 639, 642), (644, 679, 680, 643), (660, 651, 652, 659), (646, 647, 648, 645), (654, 660, 659, 653), (647, 671, 672, 648), (651, 650, 649, 652), (655, 654, 653, 656), (678, 658, 657, 677), (661, 675, 676, 662), (667, 663, 664, 668), (663, 666, 665, 664), (671, 682, 681, 672), (675, 674, 673, 676), (679, 678, 677, 680), (674, 644, 643, 673), (650, 646, 645, 649), (673, 643, 680, 677, 657, 638, 635, 634, 656, 653, 344, 281, 665, 631, 629, 642, 639, 627, 625, 623, 662, 676), (126, 122, 120, 505, 506, 516, 156, 513, 152, 519, 163, 164, 165, 464, 465, 357, 40, 41, 42, 184, 49, 369, 100, 5), (230, 352, 732, 707), (178, 445, 719, 720), (104, 127, 699, 698), (333, 430, 717, 718), (112, 286, 703, 702), (596, 606, 743, 741), (237, 238, 696, 733), (67, 68, 686, 689), (161, 173, 711, 693), (287, 435, 736, 737), (70, 69, 690, 688), (214, 215, 731, 721), (133, 161, 693, 694), (708, 722, 710, 725, 689, 686, 685, 691, 741, 743, 720, 719, 718, 717, 721, 731, 713, 712, 727, 726, 705, 704, 706, 694, 693, 711, 716, 728, 734, 733, 696, 695, 697, 698, 699, 701, 700, 702, 703, 737, 736, 714, 715, 742, 740, 692, 687, 688, 690, 723, 724, 735, 738, 730, 707, 732, 739, 729, 709), (33, 475, 122, 126), (825, 837, 475, 33), (31, 473, 474, 32), (30, 472, 473, 31), (849, 845, 472, 30), (883, 885, 459, 461), (644, 674, 675, 661, 624, 626, 628, 640, 641, 630, 632, 666, 663, 667, 458, 460, 682, 671, 647, 646, 650, 651, 660, 654, 655, 633, 636, 637, 658, 678, 679), (460, 458, 769, 759), (853, 855, 770, 760), (760, 770, 771, 761), (761, 771, 772, 762), (762, 772, 773, 763), (373, 385, 809, 804), (862, 863, 810, 805), (805, 810, 811, 806), (806, 811, 812, 807), (807, 812, 813, 808), (110, 744, 764, 456), (850, 745, 765, 854), (745, 746, 766, 765), (746, 747, 767, 766), (747, 748, 768, 767), (880, 754, 819, 881), (754, 755, 820, 819), (755, 756, 821, 820), (756, 757, 822, 821), (852, 758, 823, 865), (460, 759, 799, 294), (853, 760, 800, 861), (760, 761, 801, 800), (761, 762, 802, 801), (762, 763, 803, 802), (869, 773, 778, 870), (773, 772, 777, 778), (772, 771, 776, 777), (771, 770, 775, 776), (855, 769, 774, 856), (881, 819, 749, 879), (819, 820, 750, 749), (820, 821, 751, 750), (821, 822, 752, 751), (865, 823, 753, 851), (456, 764, 794, 285), (854, 765, 795, 860), (765, 766, 796, 795), (766, 767, 797, 796), (767, 768, 798, 797), (359, 289, 784, 779), (857, 858, 785, 780), (780, 785, 786, 781), (781, 786, 787, 782), (782, 787, 788, 783), (440, 359, 779, 814), (864, 857, 780, 815), (815, 780, 781, 816), (816, 781, 782, 817), (817, 782, 783, 818), (385, 294, 799, 809), (863, 861, 800, 810), (810, 800, 801, 811), (811, 801, 802, 812), (812, 802, 803, 813), (290, 373, 804, 789), (859, 862, 805, 790), (790, 805, 806, 791), (791, 806, 807, 792), (792, 807, 808, 793), (419, 290, 789, 753), (851, 859, 790, 752), (752, 790, 791, 751), (751, 791, 792, 750), (750, 792, 793, 749), (289, 285, 794, 784), (858, 860, 795, 785), (785, 795, 796, 786), (786, 796, 797, 787), (787, 797, 798, 788), (241, 440, 814, 774), (856, 864, 815, 775), (775, 815, 816, 776), (776, 816, 817, 777), (777, 817, 818, 778), (32, 474, 837, 825), (470, 839, 832, 331), (36, 826, 840, 481), (349, 206, 835, 830), (478, 827, 838, 442), (481, 840, 829, 199), (475, 837, 833, 370), (206, 442, 838, 835), (330, 331, 832, 834), (157, 233, 828, 829), (28, 824, 839, 470), (32, 825, 827, 478), (354, 332, 831, 836), (233, 349, 830, 828), (332, 330, 834, 831), (353, 354, 836, 833), (461, 459, 845, 849), (383, 375, 843, 846), (457, 841, 848, 444), (472, 845, 844, 218), (23, 842, 841, 457), (375, 444, 848, 843), (436, 439, 847, 844), (439, 383, 846, 847), (774, 814, 864, 856), (784, 794, 860, 858), (753, 789, 859, 851), (789, 804, 862, 859), (809, 799, 861, 863), (814, 779, 857, 864), (779, 784, 858, 857), (764, 854, 860, 794), (822, 865, 851, 752), (770, 855, 856, 775), (759, 853, 861, 799), (757, 852, 865, 822), (744, 850, 854, 764), (804, 809, 863, 862), (759, 769, 855, 853), (897, 881, 879, 895), (885, 869, 870, 886), (896, 880, 881, 897), (763, 773, 869, 867), (808, 813, 877, 876), (748, 866, 868, 768), (763, 867, 875, 803), (768, 868, 874, 798), (783, 788, 872, 871), (818, 783, 871, 878), (813, 803, 875, 877), (793, 808, 876, 873), (749, 793, 873, 879), (788, 798, 874, 872), (778, 818, 878, 870), (24, 896, 897, 463), (459, 885, 886, 436), (463, 897, 895, 437), (867, 869, 885, 883), (876, 877, 893, 892), (866, 882, 884, 868), (867, 883, 891, 875), (868, 884, 890, 874), (871, 872, 888, 887), (878, 871, 887, 894), (877, 875, 891, 893), (873, 876, 892, 889), (879, 873, 889, 895), (872, 874, 890, 888), (870, 878, 894, 886)])
_uv = me_reac2_7.uv_layers.new(name='UVMap')
_uv.uv.foreach_set('vector', [0.9219, 0.3828, 0.9219, 0.4062, 0.9219, 0.4062, 0.9219, 0.3828, 0.875, 0.3516, 0.8828, 0.3516, 0.8828, 0.3516, 0.875, 0.3516, 0.05269, 0.4141, 0.07026, 0.4141, 0.07026, 0.5781, 0.05269, 0.5781, 0.9415, 0.9062, 0.961, 0.9062, 0.961, 0.9375, 0.9415, 0.9375, 0.9415, 0.875, 0.961, 0.875, 0.961, 0.9062, 0.9415, 0.9062, 0.9415, 0.8594, 0.961, 0.8594, 0.961, 0.875, 0.9415, 0.875, 0.01756, 0.875, 0.03513, 0.875, 0.03513, 0.9062, 0.01756, 0.9062, 0.01756, 0.9062, 0.03513, 0.9062, 0.03513, 0.9375, 0.01756, 0.9375, 0.0, 0.8437, 0.01756, 0.8437, 0.01756, 0.875, 0.0, 0.875, 0.9415, 0.4141, 0.961, 0.4141, 0.961, 0.5781, 0.9415, 0.5781, 0.9219, 0.9531, 0.9415, 0.9531, 0.9415, 0.9687, 0.9219, 0.9687, 0.961, 0.9531, 0.9805, 0.9531, 0.9805, 0.9687, 0.961, 0.9687, 0.9219, 0.9062, 0.9415, 0.9062, 0.9415, 0.9375, 0.9219, 0.9375, 0.0, 0.875, 0.01756, 0.875, 0.01756, 0.9062, 0.0, 0.9062, 0.9415, 0.6406, 0.961, 0.6406, 0.961, 0.6875, 0.9415, 0.6875, 0.9805, 0.4141, 1.0, 0.4141, 1.0, 0.5781, 0.9805, 0.5781, 0.961, 0.6406, 0.9805, 0.6406, 0.9805, 0.6875, 0.961, 0.6875, 0.8672, 0.3516, 0.875, 0.3516, 0.875, 0.3516, 0.8672, 0.3516, 0.9219, 0.6949, 0.9219, 0.6875, 0.9415, 0.6875, 0.9415, 0.6953, 0.9219, 0.6953, 0.3047, 0.3516, 0.3125, 0.3516, 0.3125, 0.3516, 0.3047, 0.3516, 0.07026, 0.6723, 0.07026, 0.6953, 0.07026, 0.6953, 0.07026, 0.6949, 0.0, 0.6406, 0.01756, 0.6406, 0.01756, 0.6875, 0.0, 0.6875, 0.9219, 0.875, 0.9415, 0.875, 0.9415, 0.9062, 0.9219, 0.9062, 0.9219, 0.4141, 0.9415, 0.4141, 0.9415, 0.5781, 0.9219, 0.5781, 0.01756, 0.6406, 0.03513, 0.6406, 0.03513, 0.6875, 0.01756, 0.6875, 0.0, 0.9687, 0.01756, 0.9687, 0.01756, 0.9844, 0.0, 0.9844, 0.9219, 0.9687, 0.9415, 0.9687, 0.9415, 0.9844, 0.9219, 0.9844, 0.03513, 0.3594, 0.05269, 0.3594, 0.05269, 0.375, 0.03513, 0.375, 0.5391, 0.3516, 0.6563, 0.3516, 0.6563, 0.3516, 0.5391, 0.3516, 0.01756, 0.3594, 0.03513, 0.3594, 0.03513, 0.375, 0.01756, 0.375, 0.9219, 0.8376, 0.9415, 0.8376, 0.9415, 0.8437, 0.9219, 0.8437, 0.0685, 0.6328, 0.0685, 0.625, 0.0685, 0.625, 0.0685, 0.6328, 0.9219, 0.8594, 0.9415, 0.8594, 0.9415, 0.875, 0.9219, 0.875, 0.01756, 0.9531, 0.03513, 0.9531, 0.03513, 0.9687, 0.01756, 0.9687, 0.9805, 0.8376, 1.0, 0.8376, 1.0, 0.8437, 0.9805, 0.8437, 0.0, 0.8376, 0.01756, 0.8376, 0.01756, 0.8437, 0.0, 0.8437, 0.05269, 0.0625, 0.07026, 0.0625, 0.07026, 0.3125, 0.05269, 0.3125, 0.01756, 0.9844, 0.03513, 0.9844, 0.03513, 1.0, 0.01756, 1.0, 0.9415, 0.9844, 0.961, 0.9844, 0.961, 1.0, 0.9415, 1.0, 0.05269, 0.9844, 0.07026, 0.9844, 0.07026, 1.0, 0.05269, 1.0, 0.9805, 0.6406, 1.0, 0.6406, 1.0, 0.6875, 0.9805, 0.6875, 0.0, 0.0625, 0.01756, 0.0625, 0.01756, 0.3125, 0.0, 0.3125, 0.01756, 0.8376, 0.03513, 0.8376, 0.03513, 0.8437, 0.01756, 0.8437, 0.9415, 0.0625, 0.961, 0.0625, 0.961, 0.3125, 0.9415, 0.3125, 0.9805, 0.5938, 1.0, 0.5938, 1.0, 0.6015, 0.9805, 0.6015, 0.9219, 0.6328, 0.9415, 0.6328, 0.9415, 0.6406, 0.9219, 0.6406, 0.961, 0.6328, 0.9805, 0.6328, 0.9805, 0.6406, 0.961, 0.6406, 0.9415, 0.9531, 0.961, 0.9531, 0.961, 0.9687, 0.9415, 0.9687, 0.05269, 0.8376, 0.07026, 0.8376, 0.07026, 0.8437, 0.05269, 0.8437, 0.03513, 0.6015, 0.05269, 0.6015, 0.05269, 0.625, 0.03513, 0.625, 0.961, 0.0625, 0.9805, 0.0625, 0.9805, 0.3125, 0.961, 0.3125, 0.01756, 0.6875, 0.03513, 0.6875, 0.03513, 0.6953, 0.01756, 0.6953, 0.961, 0.9687, 0.9805, 0.9687, 0.9805, 0.9844, 0.961, 0.9844, 0.9415, 0.8376, 0.961, 0.8376, 0.961, 0.8437, 0.9415, 0.8437, 0.9805, 0.3125, 1.0, 0.3125, 1.0, 0.3516, 0.9805, 0.3516, 0.9805, 0.9687, 1.0, 0.9687, 1.0, 0.9844, 0.9805, 0.9844, 0.0, 0.6875, 0.01756, 0.6875, 0.01756, 0.6953, 0.0, 0.6953, 0.9415, 0.625, 0.961, 0.625, 0.961, 0.6328, 0.9415, 0.6328, 0.0, 0.625, 0.01756, 0.625, 0.01756, 0.6328, 0.0, 0.6328, 0.9219, 0.4141, 0.9219, 0.5781, 0.9219, 0.5781, 0.9219, 0.4141, 0.9219, 0.625, 0.9219, 0.6328, 0.9219, 0.6328, 0.9219, 0.625, 0.01756, 0.4141, 0.03513, 0.4141, 0.03513, 0.5781, 0.01756, 0.5781, 0.0, 0.3125, 0.01756, 0.3125, 0.01756, 0.3516, 0.0, 0.3516, 0.961, 0.625, 0.9805, 0.625, 0.9805, 0.6328, 0.961, 0.6328, 0.0685, 0.5781, 0.0685, 0.4141, 0.0685, 0.4141, 0.0685, 0.5781, 0.01756, 0.0, 0.03513, 0.0, 0.03513, 0.04687, 0.01756, 0.04687, 0.961, 0.3125, 0.9805, 0.3125, 0.9805, 0.3516, 0.961, 0.3516, 0.09375, 0.64, 0.08593, 0.64, 0.08593, 0.64, 0.09375, 0.64, 0.01756, 0.6328, 0.03513, 0.6328, 0.03513, 0.6406, 0.01756, 0.6406, 0.9219, 0.4062, 0.9415, 0.4062, 0.9415, 0.4141, 0.9219, 0.4141, 0.9219, 0.0, 0.9415, 0.0, 0.9415, 0.04687, 0.9219, 0.04687, 0.961, 0.3594, 0.9805, 0.3594, 0.9805, 0.375, 0.961, 0.375, 0.961, 0.6875, 0.9805, 0.6875, 0.9805, 0.6953, 0.961, 0.6953, 0.05269, 0.6328, 0.07026, 0.6328, 0.07026, 0.6406, 0.05269, 0.6406, 0.9805, 0.8594, 1.0, 0.8594, 1.0, 0.875, 0.9805, 0.875, 0.01756, 0.625, 0.03513, 0.625, 0.03513, 0.6328, 0.01756, 0.6328, 0.9415, 0.3125, 0.961, 0.3125, 0.961, 0.3516, 0.9415, 0.3516, 0.01756, 0.0625, 0.03513, 0.0625, 0.03513, 0.3125, 0.01756, 0.3125, 0.9805, 0.0625, 1.0, 0.0625, 1.0, 0.3125, 0.9805, 0.3125, 0.9219, 0.9844, 0.9415, 0.9844, 0.9415, 1.0, 0.9219, 1.0, 0.961, 0.9844, 0.9805, 0.9844, 0.9805, 1.0, 0.961, 1.0, 0.0, 0.9844, 0.01756, 0.9844, 0.01756, 1.0, 0.0, 1.0, 0.9219, 0.0625, 0.9415, 0.0625, 0.9415, 0.3125, 0.9219, 0.3125, 0.961, 0.8376, 0.9805, 0.8376, 0.9805, 0.8437, 0.961, 0.8437, 0.8984, 0.3125, 0.9219, 0.3125, 0.9219, 0.3516, 0.8984, 0.3516, 0.8906, 0.3516, 0.8828, 0.3516, 0.875, 0.3516, 0.8672, 0.3516, 0.8594, 0.3516, 0.8516, 0.3516, 0.8437, 0.3516, 0.8359, 0.3516, 0.8281, 0.3516, 0.8203, 0.3516, 0.7735, 0.3516, 0.7149, 0.3516, 0.6563, 0.3516, 0.5391, 0.3516, 0.4219, 0.3516, 0.3594, 0.3516, 0.336, 0.3516, 0.3281, 0.3516, 0.3125, 0.3516, 0.3047, 0.3516, 0.2187, 0.3516, 0.2109, 0.3516, 0.1875, 0.3516, 0.1406, 0.3516, 0.09375, 0.3516, 0.08593, 0.3516, 0.07026, 0.3516, 0.07026, 0.3125, 0.08593, 0.3125, 0.09375, 0.3125, 0.1406, 0.3125, 0.1875, 0.3125, 0.2109, 0.3125, 0.2187, 0.3125, 0.3047, 0.3125, 0.3125, 0.3125, 0.3281, 0.3125, 0.336, 0.3125, 0.3594, 0.3125, 0.4219, 0.3125, 0.5391, 0.3125, 0.6563, 0.3125, 0.7149, 0.3125, 0.7735, 0.3125, 0.8203, 0.3125, 0.8281, 0.3125, 0.8359, 0.3125, 0.8437, 0.3125, 0.8516, 0.3125, 0.8594, 0.3125, 0.8672, 0.3125, 0.875, 0.3125, 0.8828, 0.3125, 0.8906, 0.3125, 0.9805, 0.875, 1.0, 0.875, 1.0, 0.9062, 0.9805, 0.9062, 0.05269, 0.3125, 0.07026, 0.3125, 0.07026, 0.3516, 0.05269, 0.3516, 0.1406, 0.3516, 0.1875, 0.3516, 0.1875, 0.3516, 0.1406, 0.3516, 0.9415, 0.6328, 0.961, 0.6328, 0.961, 0.6406, 0.9415, 0.6406, 0.9415, 0.3516, 0.961, 0.3516, 0.961, 0.3594, 0.9415, 0.3594, 0.8906, 0.3516, 0.8984, 0.3516, 0.8984, 0.3516, 0.8906, 0.3516, 0.9219, 0.3516, 0.9415, 0.3516, 0.9415, 0.3594, 0.9219, 0.3594, 0.03513, 0.04687, 0.05269, 0.04687, 0.05269, 0.0625, 0.03513, 0.0625, 0.01756, 0.04687, 0.03513, 0.04687, 0.03513, 0.0625, 0.01756, 0.0625, 0.2109, 0.3516, 0.2187, 0.3516, 0.2187, 0.3516, 0.2109, 0.3516, 0.01756, 0.8437, 0.03513, 0.8437, 0.03513, 0.875, 0.01756, 0.875, 0.0, 0.6015, 0.01756, 0.6015, 0.01756, 0.625, 0.0, 0.625, 0.05189, 0.04687, 0.05189, 0.0625, 0.001638, 0.0625, 0.001638, 0.04687, 0.9415, 1.0, 0.9219, 1.0, 0.9415, 1.0, 0.8984, 0.04687, 0.9219, 0.04687, 0.9219, 0.04687, 0.8984, 0.04687, 0.01756, 0.9988, 0.0, 0.9988, 0.0, 0.9988, 0.01756, 0.9988, 0.0685, 0.3594, 0.0685, 0.3516, 0.0685, 0.3516, 0.0685, 0.3594, 0.07026, 0.9531, 0.07026, 0.9687, 0.07026, 0.9687, 0.07026, 0.9531, 0.03513, 0.9844, 0.05269, 0.9844, 0.05269, 1.0, 0.03513, 1.0, 0.05269, 0.8437, 0.07026, 0.8437, 0.07026, 0.875, 0.05269, 0.875, 0.05269, 0.875, 0.07026, 0.875, 0.07026, 0.9062, 0.05269, 0.9062, 0.05189, 0.9844, 0.05189, 1.0, 0.001638, 1.0, 0.001638, 0.9844, 0.05189, 0.375, 0.05189, 0.3828, 0.001638, 0.3828, 0.001638, 0.375, 0.07026, 0.9062, 0.07026, 0.9375, 0.07026, 0.9375, 0.07026, 0.9062, 0.9805, 0.0, 1.0, 0.0, 1.0, 0.0, 0.9805, 0.0, 0.05189, 0.4062, 0.05189, 0.3828, 0.001638, 0.3828, 0.001638, 0.4062, 0.961, 0.875, 0.9805, 0.875, 0.9805, 0.9062, 0.961, 0.9062, 0.05189, 1.0, 0.05189, 0.9844, 0.001638, 0.9844, 0.001638, 1.0, 0.07026, 0.875, 0.07026, 0.9062, 0.07026, 0.9062, 0.07026, 0.875, 0.03513, 0.9687, 0.05269, 0.9687, 0.05269, 0.9844, 0.03513, 0.9844, 0.0, 0.0, 0.01756, 0.0, 0.01756, 0.04687, 0.0, 0.04687, 0.05189, 0.04687, 0.05189, 0.0, 0.001638, 0.0, 0.001638, 0.04687, 0.9805, 0.625, 1.0, 0.625, 1.0, 0.6328, 0.9805, 0.6328, 0.01756, 0.3125, 0.03513, 0.3125, 0.03513, 0.3516, 0.01756, 0.3516, 0.1875, 0.64, 0.1406, 0.64, 0.1406, 0.64, 0.1875, 0.64, 0.07026, 0.8437, 0.07026, 0.8594, 0.07026, 0.875, 0.07026, 0.875, 0.961, 0.04687, 0.9805, 0.04687, 0.9805, 0.0625, 0.961, 0.0625, 0.05269, 0.3594, 0.07026, 0.3594, 0.07026, 0.375, 0.05269, 0.375, 0.05189, 0.6875, 0.05189, 0.6406, 0.001638, 0.6406, 0.001638, 0.6875, 0.05189, 0.0625, 0.05189, 0.3125, 0.001638, 0.3125, 0.001638, 0.0625, 0.9415, 0.0, 0.961, 0.0, 0.961, 0.04687, 0.9415, 0.04687, 0.01756, 0.5938, 0.03513, 0.5938, 0.03513, 0.6015, 0.01756, 0.6015, 0.05189, 0.6015, 0.05189, 0.625, 0.001638, 0.625, 0.001638, 0.6015, 0.7149, 0.04687, 0.7735, 0.04687, 0.7735, 0.04687, 0.7149, 0.04687, 0.05189, 0.3516, 0.05189, 0.3125, 0.001638, 0.3125, 0.001638, 0.3516, 0.1406, 0.04687, 0.1875, 0.04687, 0.1875, 0.04687, 0.1406, 0.04687, 0.05189, 0.4141, 0.05189, 0.5781, 0.001638, 0.5781, 0.001638, 0.4141, 0.05189, 0.9531, 0.05189, 0.9687, 0.001638, 0.9687, 0.001638, 0.9531, 0.961, 0.9062, 0.9805, 0.9062, 0.9805, 0.9375, 0.961, 0.9375, 0.9415, 0.9687, 0.961, 0.9687, 0.961, 0.9844, 0.9415, 0.9844, 0.3047, 0.64, 0.2187, 0.64, 0.2187, 0.64, 0.3047, 0.64, 0.2187, 0.04687, 0.3047, 0.04687, 0.3047, 0.04687, 0.2187, 0.04687, 0.05189, 0.625, 0.05189, 0.6015, 0.001638, 0.6015, 0.001638, 0.625, 0.05189, 0.5938, 0.05189, 0.5781, 0.001638, 0.5781, 0.001638, 0.5938, 0.05189, 0.9062, 0.05189, 0.9375, 0.001638, 0.9375, 0.001638, 0.9062, 0.3594, 0.04687, 0.4219, 0.04687, 0.4219, 0.04687, 0.3594, 0.04687, 0.1406, 0.64, 0.09375, 0.64, 0.09375, 0.64, 0.1406, 0.64, 0.7735, 0.3516, 0.8203, 0.3516, 0.8203, 0.3516, 0.7735, 0.3516, 0.0685, 0.3828, 0.0685, 0.375, 0.0685, 0.375, 0.0685, 0.3828, 0.07026, 0.9687, 0.07026, 0.9844, 0.07026, 0.9844, 0.07026, 0.9687, 0.03513, 0.6406, 0.05269, 0.6406, 0.05269, 0.6875, 0.03513, 0.6875, 0.961, 0.4141, 0.9805, 0.4141, 0.9805, 0.5781, 0.961, 0.5781, 0.0, 0.9531, 0.01756, 0.9531, 0.01756, 0.9687, 0.0, 0.9687, 0.03513, 0.3125, 0.05269, 0.3125, 0.05269, 0.3516, 0.03513, 0.3516, 0.9219, 0.04687, 0.9415, 0.04687, 0.9415, 0.0625, 0.9219, 0.0625, 0.05189, 0.875, 0.05189, 0.9062, 0.001638, 0.9062, 0.001638, 0.875, 0.4219, 0.04687, 0.5391, 0.04687, 0.5391, 0.04687, 0.4219, 0.04687, 0.05189, 0.8594, 0.05189, 0.875, 0.001638, 0.875, 0.001638, 0.8594, 0.5391, 0.04687, 0.6563, 0.04687, 0.6563, 0.04687, 0.5391, 0.04687, 0.05189, 0.625, 0.05189, 0.6328, 0.001638, 0.6328, 0.001638, 0.625, 0.03513, 0.8437, 0.05269, 0.8437, 0.05269, 0.875, 0.03513, 0.875, 0.05269, 0.625, 0.07026, 0.625, 0.07026, 0.6328, 0.05269, 0.6328, 0.0, 0.5938, 0.01756, 0.5938, 0.01756, 0.6015, 0.0, 0.6015, 0.9219, 0.6328, 0.9219, 0.64, 0.9219, 0.64, 0.9219, 0.6328, 0.8437, 0.3516, 0.8516, 0.3516, 0.8516, 0.3516, 0.8437, 0.3516, 0.05269, 0.375, 0.07026, 0.375, 0.07026, 0.3828, 0.05269, 0.3828, 0.9805, 0.9531, 1.0, 0.9531, 1.0, 0.9687, 0.9805, 0.9687, 0.05269, 0.9531, 0.07026, 0.9531, 0.07026, 0.9687, 0.05269, 0.9687, 0.961, 0.3516, 0.9805, 0.3516, 0.9805, 0.3594, 0.961, 0.3594, 0.05189, 0.3125, 0.05189, 0.0625, 0.001638, 0.0625, 0.001638, 0.3125, 0.9805, 0.375, 1.0, 0.375, 1.0, 0.3828, 0.9805, 0.3828, 0.05269, 0.0, 0.07026, 0.0, 0.07026, 0.04687, 0.05269, 0.04687, 0.9805, 0.0, 1.0, 0.0, 1.0, 0.04687, 0.9805, 0.04687, 0.9415, 0.5938, 0.961, 0.5938, 0.961, 0.6015, 0.9415, 0.6015, 0.01756, 0.9687, 0.03513, 0.9687, 0.03513, 0.9844, 0.01756, 0.9844, 0.6563, 0.3516, 0.7149, 0.3516, 0.7149, 0.3516, 0.6563, 0.3516, 0.05189, 0.9687, 0.05189, 0.9844, 0.001638, 0.9844, 0.001638, 0.9687, 0.07026, 0.04687, 0.08593, 0.04687, 0.08593, 0.04687, 0.07026, 0.04687, 0.0, 0.4062, 0.01756, 0.4062, 0.01756, 0.4141, 0.0, 0.4141, 0.03513, 0.4062, 0.05269, 0.4062, 0.05269, 0.4141, 0.03513, 0.4141, 0.0, 0.04687, 0.01756, 0.04687, 0.01756, 0.0625, 0.0, 0.0625, 0.05269, 0.5938, 0.07026, 0.5938, 0.07026, 0.6015, 0.05269, 0.6015, 0.961, 0.0, 0.9805, 0.0, 0.9805, 0.04687, 0.961, 0.04687, 0.01756, 0.6015, 0.03513, 0.6015, 0.03513, 0.625, 0.01756, 0.625, 0.3281, 0.3516, 0.336, 0.3516, 0.336, 0.3516, 0.3281, 0.3516, 0.9219, 0.375, 0.9219, 0.3828, 0.9219, 0.3828, 0.9219, 0.375, 0.0, 0.3516, 0.01756, 0.3516, 0.01756, 0.3594, 0.0, 0.3594, 0.9805, 0.3594, 1.0, 0.3594, 1.0, 0.375, 0.9805, 0.375, 0.03513, 0.6328, 0.05269, 0.6328, 0.05269, 0.6406, 0.03513, 0.6406, 0.9805, 0.3516, 1.0, 0.3516, 1.0, 0.3594, 0.9805, 0.3594, 0.9219, 0.3594, 0.9219, 0.375, 0.9219, 0.375, 0.9219, 0.3594, 0.08593, 0.64, 0.07045, 0.64, 0.07045, 0.64, 0.08593, 0.64, 0.8359, 0.3516, 0.8437, 0.3516, 0.8437, 0.3516, 0.8359, 0.3516, 0.336, 0.3516, 0.3594, 0.3516, 0.3594, 0.3516, 0.336, 0.3516, 0.9415, 0.6015, 0.961, 0.6015, 0.961, 0.625, 0.9415, 0.625, 0.9805, 0.3828, 1.0, 0.3828, 1.0, 0.4062, 0.9805, 0.4062, 0.01756, 0.4062, 0.03513, 0.4062, 0.03513, 0.4141, 0.01756, 0.4141, 0.03513, 0.5938, 0.05269, 0.5938, 0.05269, 0.6015, 0.03513, 0.6015, 0.2109, 0.04687, 0.2187, 0.04687, 0.2187, 0.04687, 0.2109, 0.04687, 0.05189, 0.6328, 0.05189, 0.6406, 0.001638, 0.6406, 0.001638, 0.6328, 0.1875, 0.04687, 0.2109, 0.04687, 0.2109, 0.04687, 0.1875, 0.04687, 0.07026, 0.0, 0.07026, 0.04687, 0.07026, 0.04687, 0.07026, 0.0, 0.961, 0.6015, 0.9805, 0.6015, 0.9805, 0.625, 0.961, 0.625, 0.05269, 0.3516, 0.07026, 0.3516, 0.07026, 0.3594, 0.05269, 0.3594, 0.1875, 0.3516, 0.2109, 0.3516, 0.2109, 0.3516, 0.1875, 0.3516, 0.03513, 0.9062, 0.05269, 0.9062, 0.05269, 0.9375, 0.03513, 0.9375, 0.0, 0.9062, 0.01756, 0.9062, 0.01756, 0.9375, 0.0, 0.9375, 0.8281, 0.3516, 0.8359, 0.3516, 0.8359, 0.3516, 0.8281, 0.3516, 0.08593, 0.04687, 0.09375, 0.04687, 0.09375, 0.04687, 0.08593, 0.04687, 0.2187, 0.3125, 0.3047, 0.3125, 0.3047, 0.3125, 0.2187, 0.3125, 0.001638, 0.6875, 0.001638, 0.6406, -0.04862, 0.6406, -0.04862, 0.6875, 0.03513, 0.4141, 0.05269, 0.4141, 0.05269, 0.5781, 0.03513, 0.5781, 0.001638, 0.9844, 0.001638, 1.0, -0.04862, 1.0, -0.04862, 0.9844, 0.07026, 0.9988, 0.05269, 0.9988, 0.05269, 0.9988, 0.07026, 0.9988, 0.9219, 0.6406, 0.9415, 0.6406, 0.9415, 0.6875, 0.9219, 0.6875, 0.9219, 0.6723, 0.9219, 0.04687, 0.9219, 0.0, 0.9219, 0.0, 0.9219, 0.04687, 0.001638, 0.04687, 0.001638, 0.0, -0.04862, 0.0, -0.04862, 0.04687, 0.0, 0.4141, 0.01756, 0.4141, 0.01756, 0.5781, 7.817e-08, 0.5781, 0.8828, 0.04687, 0.8906, 0.04687, 0.8906, 0.04687, 0.8828, 0.04687, 0.05189, 0.0, 0.05189, 0.04687, 0.001638, 0.04687, 0.001638, 0.0, 0.7735, 0.04687, 0.8203, 0.04687, 0.8203, 0.04687, 0.7735, 0.04687, 0.05189, 0.3516, 0.05189, 0.3594, 0.001638, 0.3594, 0.001638, 0.3516, 0.9805, 1.0, 0.961, 1.0, 0.961, 1.0, 0.9805, 1.0, 0.9219, 0.3125, 0.9219, 0.0625, 0.9219, 0.0625, 0.9219, 0.3125, 0.05189, 0.0625, 0.05189, 0.04687, 0.001638, 0.04687, 0.001638, 0.0625, 0.9219, 1.0, 0.9219, 0.9844, 0.9219, 0.9844, 0.9219, 1.0, 0.07026, 0.3125, 0.08593, 0.3125, 0.08593, 0.3125, 0.07026, 0.3125, 0.8906, 0.04687, 0.8984, 0.04687, 0.8984, 0.04687, 0.8906, 0.04687, 0.9219, 0.0, 0.9415, 0.0, 0.9415, 0.0, 0.9219, 0.0, 0.05269, 0.9062, 0.07026, 0.9062, 0.07026, 0.9375, 0.05269, 0.9375, 0.05189, 0.375, 0.05189, 0.3594, 0.001638, 0.3594, 0.001638, 0.375, 0.001638, 0.6406, 0.001638, 0.6875, -0.04862, 0.6875, -0.04862, 0.6406, 0.9219, 0.9531, 0.9219, 0.9375, 0.9219, 0.9375, 0.9219, 0.9531, 0.01756, 0.0, 0.03513, 0.0, 0.03513, 0.0, 0.01756, 0.0, 0.001638, 0.6015, 0.001638, 0.625, -0.04862, 0.625, -0.04862, 0.6015, 0.05189, 0.3828, 0.05189, 0.4062, 0.001638, 0.4062, 0.001638, 0.3828, 0.001638, 0.8376, 0.001638, 0.8437, -0.04862, 0.8437, -0.04862, 0.8376, 0.05269, 0.0, 0.07026, 0.0, 0.07026, 0.0, 0.05269, 0.0, 0.001638, 0.72, 0.001638, 0.6953, -0.04862, 0.6953, -0.04862, 0.72, 0.01756, 0.9988, 0.0, 0.9988, 0.0, 0.9988, 0.01756, 0.9988, 0.03513, 0.875, 0.05269, 0.875, 0.05269, 0.9062, 0.03513, 0.9062, 0.3281, 0.04687, 0.336, 0.04687, 0.336, 0.04687, 0.3281, 0.04687, 0.05189, 0.4141, 0.05189, 0.4062, 0.001638, 0.4062, 0.001638, 0.4141, 0.3047, 0.04687, 0.3125, 0.04687, 0.3125, 0.04687, 0.3047, 0.04687, 0.05269, 0.6875, 0.07026, 0.6875, 0.07026, 0.6949, 0.07026, 0.6953, 0.05269, 0.6953, 0.001638, 0.6328, 0.001638, 0.6406, -0.04862, 0.6406, -0.04862, 0.6328, 0.3125, 0.04687, 0.3281, 0.04687, 0.3281, 0.04687, 0.3125, 0.04687, 0.001638, 0.3125, 0.001638, 0.0625, -0.04862, 0.0625, -0.04862, 0.3125, 0.09375, 0.3125, 0.1406, 0.3125, 0.1406, 0.3125, 0.09375, 0.3125, 0.8516, 0.04687, 0.8594, 0.04687, 0.8594, 0.04687, 0.8516, 0.04687, 0.961, 1.0, 0.9415, 1.0, 0.9415, 1.0, 0.961, 1.0, 0.9219, 0.8594, 0.9219, 0.8437, 0.9219, 0.8437, 0.9219, 0.8594, 0.9219, 0.6406, 0.9219, 0.6723, 0.8984, 0.6723, 0.8906, 0.6723, 0.8906, 0.6406, 0.001638, 0.3594, 0.001638, 0.375, -0.04862, 0.375, -0.04862, 0.3594, 0.001638, 0.4062, 0.001638, 0.4141, -0.04862, 0.4141, -0.04862, 0.4062, 0.9805, 0.9062, 1.0, 0.9062, 1.0, 0.9375, 0.9805, 0.9375, 0.07026, 0.0, 0.07026, 0.04687, 0.07026, 0.04687, 0.07026, 0.0, 0.001638, 0.5781, 0.001638, 0.4141, -0.04862, 0.4141, -0.04862, 0.5781, 0.9219, 0.04687, 0.9219, 0.0, 0.9219, 0.0, 0.9219, 0.04687, 0.08593, 0.3125, 0.09375, 0.3125, 0.09375, 0.3125, 0.08593, 0.3125, 0.9219, 0.72, 0.9219, 0.6953, 0.9219, 0.6953, 0.9219, 0.72, 0.001638, 0.0, 0.001638, 0.04687, -0.04862, 0.04687, -0.04862, 0.0, 0.8203, 0.3125, 0.8281, 0.3125, 0.8281, 0.3125, 0.8203, 0.3125, 0.07026, 0.875, 0.07026, 0.9062, 0.07026, 0.9062, 0.07026, 0.875, 0.8594, 0.04687, 0.8672, 0.04687, 0.8672, 0.04687, 0.8594, 0.04687, 0.001638, 0.0625, 0.001638, 0.04687, -0.04862, 0.04687, -0.04862, 0.0625, 0.001638, 0.875, 0.001638, 0.9062, -0.04862, 0.9062, -0.04862, 0.875, 0.001638, 0.875, 0.001638, 0.8437, -0.04862, 0.8437, -0.04862, 0.875, 0.07026, 0.04687, 0.07026, 0.0625, 0.07026, 0.0625, 0.07026, 0.04687, 0.001638, 0.9531, 0.001638, 0.9375, -0.04862, 0.9375, -0.04862, 0.9531, 0.6563, 0.3125, 0.7149, 0.3125, 0.7149, 0.3125, 0.6563, 0.3125, 0.05189, 0.9062, 0.05189, 0.875, 0.001638, 0.875, 0.001638, 0.9062, 0.9219, 0.0625, 0.9219, 0.04687, 0.9219, 0.04687, 0.9219, 0.0625, 0.05189, 0.6328, 0.05189, 0.625, 0.001638, 0.625, 0.001638, 0.6328, 0.8672, 0.3125, 0.875, 0.3125, 0.875, 0.3125, 0.8672, 0.3125, 0.05189, 0.5781, 0.05189, 0.5938, 0.001638, 0.5938, 0.001638, 0.5781, 0.9219, 0.6953, 0.9219, 0.6723, 0.9219, 0.6949, 0.9219, 0.6953, 0.07026, 0.9531, 0.07026, 0.9687, 0.07026, 0.9687, 0.07026, 0.9531, 0.03513, 0.9531, 0.05269, 0.9531, 0.05269, 0.9687, 0.03513, 0.9687, 0.001638, 0.04687, 0.001638, 0.0625, -0.04862, 0.0625, -0.04862, 0.04687, 0.875, 0.3125, 0.8828, 0.3125, 0.8828, 0.3125, 0.875, 0.3125, 0.1406, 0.3125, 0.1875, 0.3125, 0.1875, 0.3125, 0.1406, 0.3125, 0.07026, 0.9687, 0.07026, 0.9844, 0.07026, 0.9844, 0.07026, 0.9687, 0.001638, 0.8594, 0.001638, 0.875, -0.04862, 0.875, -0.04862, 0.8594, 0.8828, 0.3125, 0.8906, 0.3125, 0.8906, 0.3125, 0.8828, 0.3125, 0.05269, 0.9988, 0.03513, 0.9988, 0.03513, 0.9988, 0.05269, 0.9988, 0.001638, 0.6406, 0.001638, 0.6328, -0.04862, 0.6328, -0.04862, 0.6406, 0.001638, 0.9062, 0.001638, 0.9375, -0.04862, 0.9375, -0.04862, 0.9062, 0.8672, 0.04687, 0.875, 0.04687, 0.875, 0.04687, 0.8672, 0.04687, 0.961, 0.8594, 0.9805, 0.8594, 0.9805, 0.875, 0.961, 0.875, 0.05189, 0.9375, 0.05189, 0.9062, 0.001638, 0.9062, 0.001638, 0.9375, 0.05189, 0.6406, 0.05189, 0.6875, 0.001638, 0.6875, 0.001638, 0.6406, 0.05189, 0.6015, 0.05189, 0.5938, 0.001638, 0.5938, 0.001638, 0.6015, 0.875, 0.04687, 0.8828, 0.04687, 0.8828, 0.04687, 0.875, 0.04687, 0.05189, 0.9531, 0.05189, 0.9375, 0.001638, 0.9375, 0.001638, 0.9531, 0.05189, 0.6953, 0.05189, 0.6875, 0.001638, 0.6875, 0.001638, 0.6953, 0.8203, 0.04687, 0.8281, 0.04687, 0.8281, 0.04687, 0.8203, 0.04687, 0.05189, 0.9844, 0.05189, 0.9687, 0.001638, 0.9687, 0.001638, 0.9844, 0.8281, 0.04687, 0.8359, 0.04687, 0.8359, 0.04687, 0.8281, 0.04687, 0.001638, 0.3828, 0.001638, 0.4062, -0.04862, 0.4062, -0.04862, 0.3828, 0.8359, 0.04687, 0.8437, 0.04687, 0.8437, 0.04687, 0.8359, 0.04687, 0.05189, 0.3125, 0.05189, 0.3516, 0.001638, 0.3516, 0.001638, 0.3125, 0.8437, 0.04687, 0.8516, 0.04687, 0.8516, 0.04687, 0.8437, 0.04687, 0.9219, 0.64, 0.8906, 0.64, 0.8906, 0.64, 0.9219, 0.64, 0.05189, 0.3828, 0.05189, 0.375, 0.001638, 0.375, 0.001638, 0.3828, 0.8906, 0.3125, 0.8984, 0.3125, 0.8984, 0.3125, 0.8906, 0.3125, 0.001638, 0.4141, 0.001638, 0.4062, -0.04862, 0.4062, -0.04862, 0.4141, 0.9805, 0.0, 1.0, 0.0, 1.0, 0.0, 0.9805, 0.0, 0.8984, 0.3125, 0.9219, 0.3125, 0.9219, 0.3125, 0.8984, 0.3125, 0.001638, 1.0, 0.001638, 0.9844, -0.04862, 0.9844, -0.04862, 1.0, 0.0685, 0.625, 0.0685, 0.6015, 0.0685, 0.6015, 0.0685, 0.625, 0.9415, 1.0, 0.9219, 1.0, 0.9219, 1.0, 0.9415, 1.0, 0.9415, 0.0, 0.961, 0.0, 0.961, 0.0, 0.9415, 0.0, 0.3047, 0.3125, 0.3125, 0.3125, 0.3125, 0.3125, 0.3047, 0.3125, 0.07026, 0.9844, 0.07026, 1.0, 0.07026, 1.0, 0.07026, 0.9844, 0.03513, 0.9988, 0.01756, 0.9988, 0.01756, 0.9988, 0.03513, 0.9988, 0.03513, 0.0, 0.05269, 0.0, 0.05269, 0.0, 0.03513, 0.0, 0.9219, 0.9844, 0.9219, 0.9687, 0.9219, 0.9687, 0.9219, 0.9844, 0.5391, 0.3125, 0.6563, 0.3125, 0.6563, 0.3125, 0.5391, 0.3125, 0.001638, 0.9375, 0.001638, 0.9062, -0.04862, 0.9062, -0.04862, 0.9375, 0.001638, 0.625, 0.001638, 0.6015, -0.04862, 0.6015, -0.04862, 0.625, 0.336, 0.3125, 0.3594, 0.3125, 0.3594, 0.3125, 0.336, 0.3125, 0.001638, 0.375, 0.001638, 0.3828, -0.04862, 0.3828, -0.04862, 0.375, 0.07026, 0.8376, 0.07026, 0.8437, 0.07026, 0.8437, 0.07026, 0.8376, 0.961, 0.0, 0.9805, 0.0, 0.9805, 0.0, 0.961, 0.0, 0.05189, 0.6875, 0.05189, 0.6953, 0.001638, 0.6953, 0.001638, 0.6875, 0.001638, 0.4062, 0.001638, 0.3828, -0.04862, 0.3828, -0.04862, 0.4062, 0.03513, 0.0, 0.05269, 0.0, 0.05269, 0.0, 0.03513, 0.0, 0.05189, 0.3594, 0.05189, 0.3516, 0.001638, 0.3516, 0.001638, 0.3594, 0.001638, 0.0625, 0.001638, 0.3125, -0.04862, 0.3125, -0.04862, 0.0625, 0.07026, 0.9062, 0.07026, 0.9375, 0.07026, 0.9375, 0.07026, 0.9062, 0.001638, 0.9062, 0.001638, 0.875, -0.04862, 0.875, -0.04862, 0.9062, 0.8281, 0.3125, 0.8359, 0.3125, 0.8359, 0.3125, 0.8281, 0.3125, 0.001638, 0.3516, 0.001638, 0.3594, -0.04862, 0.3594, -0.04862, 0.3516, 0.05189, 0.875, 0.05189, 0.8437, 0.001638, 0.8437, 0.001638, 0.875, 0.8359, 0.3125, 0.8437, 0.3125, 0.8437, 0.3125, 0.8359, 0.3125, 0.3281, 0.3125, 0.336, 0.3125, 0.336, 0.3125, 0.3281, 0.3125, 0.07026, 0.0625, 0.07026, 0.3125, 0.07026, 0.3125, 0.07026, 0.0625, 0.8437, 0.3125, 0.8516, 0.3125, 0.8516, 0.3125, 0.8437, 0.3125, 0.001638, 0.625, 0.001638, 0.6328, -0.04862, 0.6328, -0.04862, 0.625, 1.0, 1.0, 0.9805, 1.0, 0.9805, 1.0, 1.0, 1.0, 0.336, 0.04687, 0.3594, 0.04687, 0.3594, 0.04687, 0.336, 0.04687, 0.09375, 0.04687, 0.1406, 0.04687, 0.1875, 0.04687, 0.2109, 0.04687, 0.2187, 0.04687, 0.3047, 0.04687, 0.3125, 0.04687, 0.3281, 0.04687, 0.336, 0.04687, 0.3594, 0.04687, 0.4219, 0.04687, 0.5391, 0.04687, 0.6563, 0.04687, 0.7149, 0.04687, 0.7735, 0.04687, 0.8203, 0.04687, 0.8281, 0.04687, 0.8359, 0.04687, 0.8437, 0.04687, 0.8516, 0.04687, 0.8594, 0.04687, 0.8672, 0.04687, 0.875, 0.04687, 0.8828, 0.04687, 0.8906, 0.04687, 0.8984, 0.04687, 0.9219, 0.04687, 0.9219, 0.0625, 0.8984, 0.0625, 0.8906, 0.0625, 0.8828, 0.0625, 0.875, 0.0625, 0.8672, 0.0625, 0.8594, 0.0625, 0.8516, 0.0625, 0.8437, 0.0625, 0.8359, 0.0625, 0.8281, 0.0625, 0.8203, 0.0625, 0.7735, 0.0625, 0.7149, 0.0625, 0.6563, 0.0625, 0.5391, 0.0625, 0.4219, 0.0625, 0.3594, 0.0625, 0.336, 0.0625, 0.3281, 0.0625, 0.3125, 0.0625, 0.3047, 0.0625, 0.2187, 0.0625, 0.2109, 0.0625, 0.1875, 0.0625, 0.1406, 0.0625, 0.09375, 0.0625, 0.08593, 0.0625, 0.07026, 0.0625, 0.07026, 0.04687, 0.08593, 0.04687, 0.05189, 0.72, 0.05189, 0.6953, 0.001638, 0.6953, 0.001638, 0.72, 0.01756, 0.0, 0.03513, 0.0, 0.03513, 0.0, 0.01756, 0.0, 0.6563, 0.04687, 0.7149, 0.04687, 0.7149, 0.04687, 0.6563, 0.04687, 0.0, 0.0, 0.01756, 0.0, 0.01756, 0.0, 0.0, 0.0, 0.09375, 0.04687, 0.1406, 0.04687, 0.1406, 0.04687, 0.09375, 0.04687, 0.03513, 0.9988, 0.01756, 0.9988, 0.01756, 0.9988, 0.03513, 0.9988, 0.05269, 0.9988, 0.03513, 0.9988, 0.03513, 0.9988, 0.05269, 0.9988, 0.07026, 0.9988, 0.05269, 0.9988, 0.05269, 0.9988, 0.07026, 0.9988, 0.05189, 0.4062, 0.05189, 0.4141, 0.001638, 0.4141, 0.001638, 0.4062, 0.05189, 0.5781, 0.05189, 0.4141, 0.001638, 0.4141, 0.001638, 0.5781, 0.001638, 0.3516, 0.001638, 0.3125, -0.04862, 0.3125, -0.04862, 0.3516, 0.001638, 0.3125, 0.001638, 0.3516, -0.04862, 0.3516, -0.04862, 0.3125, 0.7149, 0.3125, 0.7735, 0.3125, 0.7735, 0.3125, 0.7149, 0.3125, 0.8516, 0.3125, 0.8594, 0.3125, 0.8594, 0.3125, 0.8516, 0.3125, 0.3125, 0.3125, 0.3281, 0.3125, 0.3281, 0.3125, 0.3125, 0.3125, 0.001638, 0.9687, 0.001638, 0.9844, -0.04862, 0.9844, -0.04862, 0.9687, 0.001638, 0.3594, 0.001638, 0.3516, -0.04862, 0.3516, -0.04862, 0.3594, 0.1406, 0.6406, 0.1875, 0.6406, 0.2109, 0.6406, 0.2187, 0.6406, 0.2187, 0.6723, 0.2109, 0.6723, 0.1875, 0.6723, 0.1406, 0.6723, 0.09375, 0.6723, 0.08593, 0.6723, 0.08593, 0.6406, 0.09375, 0.6406, 0.8984, 0.0625, 0.9219, 0.0625, 0.9219, 0.3125, 0.8984, 0.3125, 0.8906, 0.3125, 0.8828, 0.3125, 0.875, 0.3125, 0.8672, 0.3125, 0.8594, 0.3125, 0.8516, 0.3125, 0.8437, 0.3125, 0.8359, 0.3125, 0.8281, 0.3125, 0.8203, 0.3125, 0.7735, 0.3125, 0.7149, 0.3125, 0.6563, 0.3125, 0.5391, 0.3125, 0.4219, 0.3125, 0.3594, 0.3125, 0.336, 0.3125, 0.3281, 0.3125, 0.3125, 0.3125, 0.3047, 0.3125, 0.2187, 0.3125, 0.2109, 0.3125, 0.1875, 0.3125, 0.1406, 0.3125, 0.09375, 0.3125, 0.08593, 0.3125, 0.07026, 0.3125, 0.07026, 0.0625, 0.08593, 0.0625, 0.09375, 0.0625, 0.1406, 0.0625, 0.1875, 0.0625, 0.2109, 0.0625, 0.2187, 0.0625, 0.3047, 0.0625, 0.3125, 0.0625, 0.3281, 0.0625, 0.336, 0.0625, 0.3594, 0.0625, 0.4219, 0.0625, 0.5391, 0.0625, 0.6563, 0.0625, 0.7149, 0.0625, 0.7735, 0.0625, 0.8203, 0.0625, 0.8281, 0.0625, 0.8359, 0.0625, 0.8437, 0.0625, 0.8516, 0.0625, 0.8594, 0.0625, 0.8672, 0.0625, 0.875, 0.0625, 0.8828, 0.0625, 0.8906, 0.0625, 0.0, 0.0, 0.01756, 0.0, 0.01756, 0.0, 0.0, 0.0, 0.4219, 0.3125, 0.5391, 0.3125, 0.5391, 0.3125, 0.4219, 0.3125, 0.8594, 0.3125, 0.8672, 0.3125, 0.8672, 0.3125, 0.8594, 0.3125, 0.9219, 0.9062, 0.9219, 0.875, 0.9219, 0.875, 0.9219, 0.9062, 0.001638, 0.9844, 0.001638, 0.9687, -0.04862, 0.9687, -0.04862, 0.9844, 0.1875, 0.3125, 0.2109, 0.3125, 0.2109, 0.3125, 0.1875, 0.3125, 0.2187, 0.6406, 0.3047, 0.6406, 0.3047, 0.6723, 0.2187, 0.6723, 0.001638, 0.6328, 0.001638, 0.625, -0.04862, 0.625, -0.04862, 0.6328, 0.001638, 0.6875, 0.001638, 0.6953, -0.04862, 0.6953, -0.04862, 0.6875, 0.07026, 0.8437, 0.07026, 0.875, 0.07026, 0.875, 0.07026, 0.8437, 0.001638, 0.375, 0.001638, 0.3594, -0.04862, 0.3594, -0.04862, 0.375, 0.9219, 0.9375, 0.9219, 0.9062, 0.9219, 0.9062, 0.9219, 0.9375, 0.001638, 0.4141, 0.001638, 0.5781, -0.04862, 0.5781, -0.04862, 0.4141, 0.961, 1.0, 0.9415, 1.0, 0.9415, 1.0, 0.961, 1.0, 0.08593, 0.3516, 0.09375, 0.3516, 0.09375, 0.3516, 0.08593, 0.3516, 0.001638, 0.6953, 0.001638, 0.6875, -0.04862, 0.6875, -0.04862, 0.6953, 0.001638, 0.3828, 0.001638, 0.375, -0.04862, 0.375, -0.04862, 0.3828, 0.9415, 0.04687, 0.961, 0.04687, 0.961, 0.0625, 0.9415, 0.0625, 0.03513, 0.3516, 0.05269, 0.3516, 0.05269, 0.3594, 0.03513, 0.3594, 0.001638, 0.5938, 0.001638, 0.5781, -0.04862, 0.5781, -0.04862, 0.5938, 0.9805, 0.4062, 1.0, 0.4062, 1.0, 0.4141, 0.9805, 0.4141, 0.7735, 0.3125, 0.8203, 0.3125, 0.8203, 0.3125, 0.7735, 0.3125, 0.001638, 0.9531, 0.001638, 0.9687, -0.04862, 0.9687, -0.04862, 0.9531, 0.001638, 0.5781, 0.001638, 0.5938, -0.04862, 0.5938, -0.04862, 0.5781, 0.3594, 0.3125, 0.4219, 0.3125, 0.4219, 0.3125, 0.3594, 0.3125, 0.05189, 0.8376, 0.05189, 0.8437, 0.001638, 0.8437, 0.001638, 0.8376, 0.001638, 0.6015, 0.001638, 0.5938, -0.04862, 0.5938, -0.04862, 0.6015, 0.8906, 0.64, 0.3047, 0.64, 0.3047, 0.64, 0.8906, 0.64, 0.001638, 0.5938, 0.001638, 0.6015, -0.04862, 0.6015, -0.04862, 0.5938, 0.03513, 0.625, 0.05269, 0.625, 0.05269, 0.6328, 0.03513, 0.6328, 0.2109, 0.3125, 0.2187, 0.3125, 0.2187, 0.3125, 0.2109, 0.3125, 0.09375, 0.0, 0.1406, 0.0, 0.1406, 0.04687, 0.09375, 0.04687, 0.6563, 0.0, 0.7149, 0.0, 0.7149, 0.04687, 0.6563, 0.04687, 0.336, 0.0, 0.3594, 0.0, 0.3594, 0.04687, 0.336, 0.04687, 0.8437, 0.0, 0.8516, 0.0, 0.8516, 0.04687, 0.8437, 0.04687, 0.8359, 0.0, 0.8437, 0.0, 0.8437, 0.04687, 0.8359, 0.04687, 0.8281, 0.0, 0.8359, 0.0, 0.8359, 0.04687, 0.8281, 0.04687, 0.8203, 0.0, 0.8281, 0.0, 0.8281, 0.04687, 0.8203, 0.04687, 0.875, 0.0, 0.8828, 0.0, 0.8828, 0.04687, 0.875, 0.04687, 0.8672, 0.0, 0.875, 0.0, 0.875, 0.04687, 0.8672, 0.04687, 0.8594, 0.0, 0.8672, 0.0, 0.8672, 0.04687, 0.8594, 0.04687, 0.8516, 0.0, 0.8594, 0.0, 0.8594, 0.04687, 0.8516, 0.04687, 0.3125, 0.0, 0.3281, 0.0, 0.3281, 0.04687, 0.3125, 0.04687, 0.3047, 0.0, 0.3125, 0.0, 0.3125, 0.04687, 0.3047, 0.04687, 0.3281, 0.0, 0.336, 0.0, 0.336, 0.04687, 0.3281, 0.04687, 0.8906, 7.817e-08, 0.8984, 0.0, 0.8984, 0.04687, 0.8906, 0.04687, 0.7735, 0.0, 0.8203, 0.0, 0.8203, 0.04687, 0.7735, 0.04687, 0.8828, 0.0, 0.8906, 7.817e-08, 0.8906, 0.04687, 0.8828, 0.04687, 0.08593, 0.0, 0.09375, 0.0, 0.09375, 0.04687, 0.08593, 0.04687, 0.1875, 0.0, 0.2109, 0.0, 0.2109, 0.04687, 0.1875, 0.04687, 0.2109, 0.0, 0.2187, 0.0, 0.2187, 0.04687, 0.2109, 0.04687, 0.07026, 0.0, 0.08593, 0.0, 0.08593, 0.04687, 0.07026, 0.04687, 0.5391, 0.0, 0.6563, 0.0, 0.6563, 0.04687, 0.5391, 0.04687, 0.4219, 0.0, 0.5391, 0.0, 0.5391, 0.04687, 0.4219, 0.04687, 0.3594, 0.0, 0.4219, 0.0, 0.4219, 0.04687, 0.3594, 0.04687, 0.2187, 0.0, 0.3047, 0.0, 0.3047, 0.04687, 0.2187, 0.04687, 0.1406, 0.0, 0.1875, 0.0, 0.1875, 0.04687, 0.1406, 0.04687, 0.7149, 0.0, 0.7735, 0.0, 0.7735, 0.04687, 0.7149, 0.04687, 0.9805, 1.0, 0.961, 1.0, 0.961, 1.0, 0.9805, 1.0, 1.0, 1.0, 0.9805, 1.0, 0.9805, 1.0, 1.0, 1.0, 0.961, 0.0, 0.9805, 0.0, 0.9805, 0.0, 0.961, 0.0, 0.8984, 0.0, 0.9219, 0.0, 0.9219, 0.04687, 0.8984, 0.04687, 0.9219, 0.6015, 0.9219, 0.625, 0.9219, 0.625, 0.9219, 0.6015, 0.9805, 0.04687, 1.0, 0.04687, 1.0, 0.0625, 0.9805, 0.0625, 0.01756, 0.375, 0.03513, 0.375, 0.03513, 0.3828, 0.01756, 0.3828, 0.961, 0.3828, 0.9805, 0.3828, 0.9805, 0.4062, 0.961, 0.4062, 0.0, 0.3828, 0.01756, 0.3828, 0.01756, 0.4062, 0.0, 0.4062, 0.05269, 0.04687, 0.07026, 0.04687, 0.07026, 0.0625, 0.05269, 0.0625, 0.05269, 0.3828, 0.07026, 0.3828, 0.07026, 0.4062, 0.05269, 0.4062, 0.961, 0.4062, 0.9805, 0.4062, 0.9805, 0.4141, 0.961, 0.4141, 0.9415, 0.375, 0.961, 0.375, 0.961, 0.3828, 0.9415, 0.3828, 0.9219, 0.3828, 0.9415, 0.3828, 0.9415, 0.4062, 0.9219, 0.4062, 0.9415, 0.3828, 0.961, 0.3828, 0.961, 0.4062, 0.9415, 0.4062, 0.9219, 0.375, 0.9415, 0.375, 0.9415, 0.3828, 0.9219, 0.3828, 0.0, 0.6328, 0.01756, 0.6328, 0.01756, 0.6406, 0.0, 0.6406, 0.0, 0.375, 0.01756, 0.375, 0.01756, 0.3828, 0.0, 0.3828, 0.05269, 0.4062, 0.07026, 0.4062, 0.07026, 0.4141, 0.05269, 0.4141, 0.961, 0.5938, 0.9805, 0.5938, 0.9805, 0.6015, 0.961, 0.6015, 0.9415, 0.4062, 0.961, 0.4062, 0.961, 0.4141, 0.9415, 0.4141, 0.9805, 0.6015, 1.0, 0.6015, 1.0, 0.625, 0.9805, 0.625, 0.03513, 0.3828, 0.05269, 0.3828, 0.05269, 0.4062, 0.03513, 0.4062, 0.01756, 0.3828, 0.03513, 0.3828, 0.03513, 0.4062, 0.01756, 0.4062, 0.9219, 0.6015, 0.9415, 0.6015, 0.9415, 0.625, 0.9219, 0.625, 0.9219, 0.3594, 0.9415, 0.3594, 0.9415, 0.375, 0.9219, 0.375, 0.9805, 0.6875, 1.0, 0.6875, 1.0, 0.6953, 0.9805, 0.6953, 0.07026, 0.6406, 0.08593, 0.6406, 0.08593, 0.6723, 0.07026, 0.6723, 0.961, 0.375, 0.9805, 0.375, 0.9805, 0.3828, 0.961, 0.3828, 0.05189, 0.5938, 0.05189, 0.6015, 0.001638, 0.6015, 0.001638, 0.5938, 0.9415, 0.0, 0.961, 0.0, 0.961, 0.0, 0.9415, 0.0, 0.9219, 0.0, 0.9415, 0.0, 0.9415, 0.0, 0.9219, 0.0, 0.07026, 0.9844, 0.07026, 1.0, 0.07026, 1.0, 0.07026, 0.9844, 0.05269, 0.0, 0.07026, 0.0, 0.07026, 0.0, 0.05269, 0.0, 0.05189, 0.6406, 0.05189, 0.6328, 0.001638, 0.6328, 0.001638, 0.6406, 0.05189, 0.3594, 0.05189, 0.375, 0.001638, 0.375, 0.001638, 0.3594, 0.9219, 0.5781, 0.9219, 0.5938, 0.9219, 0.5938, 0.9219, 0.5781, 0.0685, 0.5938, 0.0685, 0.5781, 0.0685, 0.5781, 0.0685, 0.5938, 0.9415, 0.3594, 0.961, 0.3594, 0.961, 0.375, 0.9415, 0.375, 0.9415, 0.6875, 0.961, 0.6875, 0.961, 0.6953, 0.9415, 0.6953, 0.03513, 0.6875, 0.05269, 0.6875, 0.05269, 0.6953, 0.03513, 0.6953, 0.05269, 0.6015, 0.07026, 0.6015, 0.07026, 0.625, 0.05269, 0.625, 0.9219, 0.5781, 0.9415, 0.5781, 0.9415, 0.5938, 0.9219, 0.5938, 0.01756, 0.5781, 0.03513, 0.5781, 0.03513, 0.5938, 0.01756, 0.5938, 0.961, 0.5781, 0.9805, 0.5781, 0.9805, 0.5938, 0.961, 0.5938, 0.05269, 0.5781, 0.07026, 0.5781, 0.07026, 0.5938, 0.05269, 0.5938, 0.9415, 0.5781, 0.961, 0.5781, 0.961, 0.5938, 0.9415, 0.5938, 7.817e-08, 0.5781, 0.01756, 0.5781, 0.01756, 0.5938, 0.0, 0.5938, 0.03513, 0.5781, 0.05269, 0.5781, 0.05269, 0.5938, 0.03513, 0.5938, 0.0685, 0.4141, 0.0685, 0.4062, 0.0685, 0.4062, 0.0685, 0.4141, 0.9219, 0.4062, 0.9219, 0.4141, 0.9219, 0.4141, 0.9219, 0.4062, 0.2187, 0.3516, 0.3047, 0.3516, 0.3047, 0.3516, 0.2187, 0.3516, 0.3125, 0.3516, 0.3281, 0.3516, 0.3281, 0.3516, 0.3125, 0.3516, 0.9805, 0.5781, 1.0, 0.5781, 1.0, 0.5938, 0.9805, 0.5938, 0.9219, 0.5938, 0.9415, 0.5938, 0.9415, 0.6015, 0.9219, 0.6015, 0.01756, 0.3516, 0.03513, 0.3516, 0.03513, 0.3594, 0.01756, 0.3594, 0.0685, 0.64, 0.0685, 0.6328, 0.0685, 0.6328, 0.0685, 0.64, 0.03513, 0.375, 0.05269, 0.375, 0.05269, 0.3828, 0.03513, 0.3828, 0.7149, 0.3516, 0.7735, 0.3516, 0.7735, 0.3516, 0.7149, 0.3516, 0.03513, 0.0, 0.05269, 0.0, 0.05269, 0.04687, 0.03513, 0.04687, 0.9805, 0.9844, 1.0, 0.9844, 1.0, 1.0, 0.9805, 1.0, 0.9219, 0.3516, 0.9219, 0.3594, 0.9219, 0.3594, 0.9219, 0.3516, 0.8594, 0.3516, 0.8672, 0.3516, 0.8672, 0.3516, 0.8594, 0.3516, 0.9805, 0.6328, 1.0, 0.6328, 1.0, 0.6406, 0.9805, 0.6406, 0.9219, 0.625, 0.9415, 0.625, 0.9415, 0.6328, 0.9219, 0.6328, 0.2109, 0.64, 0.1875, 0.64, 0.1875, 0.64, 0.2109, 0.64, 0.0, 0.3594, 0.01756, 0.3594, 0.01756, 0.375, 0.0, 0.375, 0.03513, 0.0625, 0.05269, 0.0625, 0.05269, 0.3125, 0.03513, 0.3125, 0.05269, 0.6406, 0.07026, 0.6406, 0.07026, 0.6723, 0.07026, 0.6875, 0.05269, 0.6875, 0.05269, 0.9687, 0.07026, 0.9687, 0.07026, 0.9844, 0.05269, 0.9844, 0.03513, 0.8376, 0.05269, 0.8376, 0.05269, 0.8437, 0.03513, 0.8437, 0.9219, 0.3125, 0.9415, 0.3125, 0.9415, 0.3516, 0.9219, 0.3516, 0.9219, 0.6723, 0.9219, 0.6723, 0.9219, 0.6875, 0.9219, 0.6949, 0.07026, 0.6723, 0.07026, 0.6723, 0.07026, 0.6949, 0.07026, 0.6875, 0.4489, 0.01996, 0.4255, 0.01996, 0.4255, 0.01996, 0.4489, 0.01996, 0.6033, 0.01996, 0.6004, 0.01996, 0.6004, 0.01996, 0.6033, 0.01996, 0.6062, 0.01996, 0.6033, 0.01996, 0.6033, 0.01996, 0.6062, 0.01996, 0.6091, 0.01996, 0.6062, 0.01996, 0.6062, 0.01996, 0.6091, 0.01996, 0.612, 0.01996, 0.6091, 0.01996, 0.6091, 0.01996, 0.612, 0.01996, 0.6179, 0.01996, 0.615, 0.01996, 0.615, 0.01996, 0.6179, 0.01996, 0.6208, 0.01996, 0.6179, 0.01996, 0.6179, 0.01996, 0.6208, 0.01996, 0.6237, 0.01996, 0.6208, 0.01996, 0.6208, 0.01996, 0.6237, 0.01996, 0.4168, 0.01996, 0.4139, 0.01996, 0.4139, 0.01996, 0.4168, 0.01996, 0.4139, 0.01996, 0.4081, 0.01996, 0.4081, 0.01996, 0.4139, 0.01996, 0.4255, 0.01996, 0.4168, 0.01996, 0.4168, 0.01996, 0.4255, 0.01996, 0.615, 0.01996, 0.612, 0.01996, 0.612, 0.01996, 0.615, 0.01996, 0.5581, 0.01996, 0.5363, 0.01996, 0.5363, 0.01996, 0.5581, 0.01996, 0.3731, 0.01996, 0.3702, 0.01996, 0.3702, 0.01996, 0.3731, 0.01996, 0.3439, 0.01996, 0.3265, 0.01996, 0.3265, 0.01996, 0.3439, 0.01996, 0.4052, 0.01996, 0.3731, 0.01996, 0.3731, 0.01996, 0.4052, 0.01996, 0.3265, 0.01996, 0.3236, 0.01996, 0.3236, 0.01996, 0.3265, 0.01996, 0.3702, 0.01996, 0.3614, 0.01996, 0.3614, 0.01996, 0.3702, 0.01996, 0.4081, 0.01996, 0.4052, 0.01996, 0.4052, 0.01996, 0.4081, 0.01996, 0.4926, 0.01996, 0.4489, 0.01996, 0.4489, 0.01996, 0.4926, 0.01996, 0.6004, 0.01996, 0.5975, 0.01996, 0.5975, 0.01996, 0.6004, 0.01996, 0.6354, 0.01996, 0.6266, 0.01996, 0.6266, 0.01996, 0.6354, 0.01996, 0.6266, 0.01996, 0.6237, 0.01996, 0.6237, 0.01996, 0.6266, 0.01996, 0.3236, 0.01996, 0.3177, 0.01996, 0.3177, 0.01996, 0.3236, 0.01996, 0.5975, 0.01996, 0.58, 0.01996, 0.58, 0.01996, 0.5975, 0.01996, 0.5363, 0.01996, 0.4926, 0.01996, 0.4926, 0.01996, 0.5363, 0.01996, 0.58, 0.01996, 0.5581, 0.01996, 0.5581, 0.01996, 0.58, 0.01996, 0.3614, 0.01996, 0.3439, 0.01996, 0.3439, 0.01996, 0.3614, 0.01996, 0.7735, 0.6723, 0.7149, 0.6723, 0.6563, 0.6723, 0.5391, 0.6723, 0.4219, 0.6723, 0.3594, 0.6723, 0.336, 0.6723, 0.3281, 0.6723, 0.3125, 0.6723, 0.3047, 0.6723, 0.3047, 0.6406, 0.8906, 0.6406, 0.8906, 0.6723, 0.8828, 0.6723, 0.875, 0.6723, 0.8672, 0.6723, 0.8594, 0.6723, 0.8516, 0.6723, 0.8437, 0.6723, 0.8359, 0.6723, 0.8281, 0.6723, 0.8203, 0.6723, 0.07026, 0.9844, 0.9219, 0.9844, 0.9219, 1.0, 0.8984, 1.0, 0.8906, 1.0, 0.8828, 1.0, 0.875, 1.0, 0.8672, 1.0, 0.8594, 1.0, 0.8516, 1.0, 0.8437, 1.0, 0.8359, 1.0, 0.8281, 1.0, 0.8203, 1.0, 0.7735, 1.0, 0.7149, 1.0, 0.6563, 1.0, 0.5391, 1.0, 0.4219, 1.0, 0.3594, 1.0, 0.2187, 1.0, 0.1406, 1.0, 0.09375, 1.0, 0.07026, 1.0, 0.2187, 0.64, 0.2109, 0.64, 0.2109, 0.64, 0.2187, 0.64, 0.0685, 0.375, 0.0685, 0.3594, 0.0685, 0.3594, 0.0685, 0.375, 0.8516, 0.3516, 0.8594, 0.3516, 0.8594, 0.3516, 0.8516, 0.3516, 0.07045, 0.3516, 0.08593, 0.3516, 0.08593, 0.3516, 0.07045, 0.3516, 0.8828, 0.3516, 0.8906, 0.3516, 0.8906, 0.3516, 0.8828, 0.3516, 0.0685, 0.4062, 0.0685, 0.3828, 0.0685, 0.3828, 0.0685, 0.4062, 0.8203, 0.3516, 0.8281, 0.3516, 0.8281, 0.3516, 0.8203, 0.3516, 0.0685, 0.6015, 0.0685, 0.5938, 0.0685, 0.5938, 0.0685, 0.6015, 0.4219, 0.3516, 0.5391, 0.3516, 0.5391, 0.3516, 0.4219, 0.3516, 0.8984, 0.3516, 0.9219, 0.3516, 0.9219, 0.3516, 0.8984, 0.3516, 0.9219, 0.5938, 0.9219, 0.6015, 0.9219, 0.6015, 0.9219, 0.5938, 0.09375, 0.3516, 0.1406, 0.3516, 0.1406, 0.3516, 0.09375, 0.3516, 0.3594, 0.3516, 0.4219, 0.3516, 0.4219, 0.3516, 0.3594, 0.3516, 0.08593, 0.6406, 0.07026, 0.6406, 0.07026, 0.6328, 0.07026, 0.625, 0.07026, 0.6015, 0.07026, 0.5938, 0.07026, 0.5781, 0.07026, 0.4141, 0.07026, 0.4062, 0.07026, 0.3828, 0.07026, 0.375, 0.07026, 0.3594, 0.07026, 0.3516, 0.08593, 0.3516, 0.09375, 0.3516, 0.1406, 0.3516, 0.1875, 0.3516, 0.2109, 0.3516, 0.2187, 0.3516, 0.3047, 0.3516, 0.3125, 0.3516, 0.3281, 0.3516, 0.336, 0.3516, 0.3594, 0.3516, 0.4219, 0.3516, 0.5391, 0.3516, 0.6563, 0.3516, 0.7149, 0.3516, 0.7735, 0.3516, 0.8203, 0.3516, 0.8281, 0.3516, 0.8359, 0.3516, 0.8437, 0.3516, 0.8516, 0.3516, 0.8594, 0.3516, 0.8672, 0.3516, 0.875, 0.3516, 0.8828, 0.3516, 0.8906, 0.3516, 0.8984, 0.3516, 0.9219, 0.3516, 0.9219, 0.3594, 0.9219, 0.375, 0.9219, 0.3828, 0.9219, 0.4062, 0.9219, 0.4141, 0.9219, 0.5781, 0.9219, 0.5938, 0.9219, 0.6015, 0.9219, 0.625, 0.9219, 0.6328, 0.9219, 0.6406, 0.8906, 0.6406, 0.3047, 0.6406, 0.2187, 0.6406, 0.2109, 0.6406, 0.1875, 0.6406, 0.1406, 0.6406, 0.09375, 0.6406, 0.07026, 0.9687, 0.9219, 0.9687, 0.9219, 0.9844, 0.07026, 0.9844, 0.07026, 0.9531, 0.9219, 0.9531, 0.9219, 0.9687, 0.07026, 0.9687, 0.07026, 0.9062, 0.9219, 0.9062, 0.9219, 0.9375, 0.07026, 0.9375, 0.07026, 0.875, 0.9219, 0.875, 0.9219, 0.9062, 0.07026, 0.9062, 0.07026, 0.8594, 0.9219, 0.8594, 0.9219, 0.875, 0.07026, 0.875, 0.07026, 0.8376, 0.9219, 0.8376, 0.9219, 0.8437, 0.07026, 0.8437, 0.7149, 0.6723, 0.7735, 0.6723, 0.8203, 0.6723, 0.8281, 0.6723, 0.8359, 0.6723, 0.8437, 0.6723, 0.8516, 0.6723, 0.8594, 0.6723, 0.8672, 0.6723, 0.875, 0.6723, 0.8828, 0.6723, 0.8906, 0.6723, 0.8984, 0.6723, 0.9219, 0.6723, 0.9219, 0.6953, 0.07026, 0.6953, 0.07026, 0.6723, 0.08593, 0.6723, 0.09375, 0.6723, 0.1406, 0.6723, 0.1875, 0.6723, 0.2109, 0.6723, 0.2187, 0.6723, 0.3047, 0.6723, 0.3125, 0.6723, 0.3281, 0.6723, 0.336, 0.6723, 0.3594, 0.6723, 0.4219, 0.6723, 0.5391, 0.6723, 0.6563, 0.6723, 0.07026, 0.6953, 0.9219, 0.6953, 0.9219, 0.72, 0.07026, 0.72, 0.07026, 0.7324, 0.9219, 0.7324, 0.9219, 0.7448, 0.07026, 0.7448, 0.07026, 0.7448, 0.9219, 0.7448, 0.9219, 0.7695, 0.07026, 0.7695, 0.07026, 0.7695, 0.9219, 0.7695, 0.9219, 0.7943, 0.07026, 0.7943, 0.07026, 0.7943, 0.9219, 0.7943, 0.9219, 0.819, 0.07026, 0.819, 0.03513, 0.6953, 0.05269, 0.6953, 0.05269, 0.72, 0.03513, 0.72, 0.03513, 0.7324, 0.05269, 0.7324, 0.05269, 0.7448, 0.03513, 0.7448, 0.03513, 0.7448, 0.05269, 0.7448, 0.05269, 0.7695, 0.03513, 0.7695, 0.03513, 0.7695, 0.05269, 0.7695, 0.05269, 0.7943, 0.03513, 0.7943, 0.03513, 0.7943, 0.05269, 0.7943, 0.05269, 0.819, 0.03513, 0.819, 0.05189, 0.6953, 0.05189, 0.72, 0.001638, 0.72, 0.001638, 0.6953, 0.05189, 0.7324, 0.05189, 0.7448, 0.001638, 0.7448, 0.001638, 0.7324, 0.05189, 0.7448, 0.05189, 0.7695, 0.001638, 0.7695, 0.001638, 0.7448, 0.05189, 0.7695, 0.05189, 0.7943, 0.001638, 0.7943, 0.001638, 0.7695, 0.05189, 0.7943, 0.05189, 0.819, 0.001638, 0.819, 0.001638, 0.7943, 0.05189, 0.8314, 0.05189, 0.819, 0.001638, 0.819, 0.001638, 0.8314, 0.05189, 0.819, 0.05189, 0.7943, 0.001638, 0.7943, 0.001638, 0.819, 0.05189, 0.7943, 0.05189, 0.7695, 0.001638, 0.7695, 0.001638, 0.7943, 0.05189, 0.7695, 0.05189, 0.7448, 0.001638, 0.7448, 0.001638, 0.7695, 0.05189, 0.7324, 0.05189, 0.72, 0.001638, 0.72, 0.001638, 0.7324, 0.07026, 0.6953, 0.07026, 0.72, 0.07026, 0.72, 0.07026, 0.6953, 0.07026, 0.7324, 0.07026, 0.7448, 0.07026, 0.7448, 0.07026, 0.7324, 0.07026, 0.7448, 0.07026, 0.7695, 0.07026, 0.7695, 0.07026, 0.7448, 0.07026, 0.7695, 0.07026, 0.7943, 0.07026, 0.7943, 0.07026, 0.7695, 0.07026, 0.7943, 0.07026, 0.819, 0.07026, 0.819, 0.07026, 0.7943, 0.9219, 0.8314, 0.9219, 0.819, 0.9219, 0.819, 0.9219, 0.8314, 0.9219, 0.819, 0.9219, 0.7943, 0.9219, 0.7943, 0.9219, 0.819, 0.9219, 0.7943, 0.9219, 0.7695, 0.9219, 0.7695, 0.9219, 0.7943, 0.9219, 0.7695, 0.9219, 0.7448, 0.9219, 0.7448, 0.9219, 0.7695, 0.9219, 0.7324, 0.9219, 0.72, 0.9219, 0.72, 0.9219, 0.7324, 0.001638, 0.8314, 0.001638, 0.819, -0.04862, 0.819, -0.04862, 0.8314, 0.001638, 0.819, 0.001638, 0.7943, -0.04862, 0.7943, -0.04862, 0.819, 0.001638, 0.7943, 0.001638, 0.7695, -0.04862, 0.7695, -0.04862, 0.7943, 0.001638, 0.7695, 0.001638, 0.7448, -0.04862, 0.7448, -0.04862, 0.7695, 0.001638, 0.7324, 0.001638, 0.72, -0.04862, 0.72, -0.04862, 0.7324, 0.001638, 0.6953, 0.001638, 0.72, -0.04862, 0.72, -0.04862, 0.6953, 0.001638, 0.7324, 0.001638, 0.7448, -0.04862, 0.7448, -0.04862, 0.7324, 0.001638, 0.7448, 0.001638, 0.7695, -0.04862, 0.7695, -0.04862, 0.7448, 0.001638, 0.7695, 0.001638, 0.7943, -0.04862, 0.7943, -0.04862, 0.7695, 0.001638, 0.7943, 0.001638, 0.819, -0.04862, 0.819, -0.04862, 0.7943, 0.961, 0.6953, 0.9805, 0.6953, 0.9805, 0.72, 0.961, 0.72, 0.961, 0.7324, 0.9805, 0.7324, 0.9805, 0.7448, 0.961, 0.7448, 0.961, 0.7448, 0.9805, 0.7448, 0.9805, 0.7695, 0.961, 0.7695, 0.961, 0.7695, 0.9805, 0.7695, 0.9805, 0.7943, 0.961, 0.7943, 0.961, 0.7943, 0.9805, 0.7943, 0.9805, 0.819, 0.961, 0.819, 0.9415, 0.6953, 0.961, 0.6953, 0.961, 0.72, 0.9415, 0.72, 0.9415, 0.7324, 0.961, 0.7324, 0.961, 0.7448, 0.9415, 0.7448, 0.9415, 0.7448, 0.961, 0.7448, 0.961, 0.7695, 0.9415, 0.7695, 0.9415, 0.7695, 0.961, 0.7695, 0.961, 0.7943, 0.9415, 0.7943, 0.9415, 0.7943, 0.961, 0.7943, 0.961, 0.819, 0.9415, 0.819, 0.05269, 0.6953, 0.07026, 0.6953, 0.07026, 0.72, 0.05269, 0.72, 0.05269, 0.7324, 0.07026, 0.7324, 0.07026, 0.7448, 0.05269, 0.7448, 0.05269, 0.7448, 0.07026, 0.7448, 0.07026, 0.7695, 0.05269, 0.7695, 0.05269, 0.7695, 0.07026, 0.7695, 0.07026, 0.7943, 0.05269, 0.7943, 0.05269, 0.7943, 0.07026, 0.7943, 0.07026, 0.819, 0.05269, 0.819, 0.01756, 0.6953, 0.03513, 0.6953, 0.03513, 0.72, 0.01756, 0.72, 0.01756, 0.7324, 0.03513, 0.7324, 0.03513, 0.7448, 0.01756, 0.7448, 0.01756, 0.7448, 0.03513, 0.7448, 0.03513, 0.7695, 0.01756, 0.7695, 0.01756, 0.7695, 0.03513, 0.7695, 0.03513, 0.7943, 0.01756, 0.7943, 0.01756, 0.7943, 0.03513, 0.7943, 0.03513, 0.819, 0.01756, 0.819, 0.0, 0.6953, 0.01756, 0.6953, 0.01756, 0.72, 0.0, 0.72, 0.0, 0.7324, 0.01756, 0.7324, 0.01756, 0.7448, 0.0, 0.7448, 0.0, 0.7448, 0.01756, 0.7448, 0.01756, 0.7695, 0.0, 0.7695, 0.0, 0.7695, 0.01756, 0.7695, 0.01756, 0.7943, 0.0, 0.7943, 0.0, 0.7943, 0.01756, 0.7943, 0.01756, 0.819, 0.0, 0.819, 0.9805, 0.6953, 1.0, 0.6953, 1.0, 0.72, 0.9805, 0.72, 0.9805, 0.7324, 1.0, 0.7324, 1.0, 0.7448, 0.9805, 0.7448, 0.9805, 0.7448, 1.0, 0.7448, 1.0, 0.7695, 0.9805, 0.7695, 0.9805, 0.7695, 1.0, 0.7695, 1.0, 0.7943, 0.9805, 0.7943, 0.9805, 0.7943, 1.0, 0.7943, 1.0, 0.819, 0.9805, 0.819, 0.9219, 0.6953, 0.9415, 0.6953, 0.9415, 0.72, 0.9219, 0.72, 0.9219, 0.7324, 0.9415, 0.7324, 0.9415, 0.7448, 0.9219, 0.7448, 0.9219, 0.7448, 0.9415, 0.7448, 0.9415, 0.7695, 0.9219, 0.7695, 0.9219, 0.7695, 0.9415, 0.7695, 0.9415, 0.7943, 0.9219, 0.7943, 0.9219, 0.7943, 0.9415, 0.7943, 0.9415, 0.819, 0.9219, 0.819, 0.07026, 0.9375, 0.9219, 0.9375, 0.9219, 0.9531, 0.07026, 0.9531, 0.001638, 0.9375, 0.001638, 0.9531, -0.04862, 0.9531, -0.04862, 0.9375, 0.05189, 0.9687, 0.05189, 0.9531, 0.001638, 0.9531, 0.001638, 0.9687, 0.03513, 0.9375, 0.05269, 0.9375, 0.05269, 0.9531, 0.03513, 0.9531, 0.07026, 0.9375, 0.07026, 0.9531, 0.07026, 0.9531, 0.07026, 0.9375, 0.001638, 0.9687, 0.001638, 0.9531, -0.04862, 0.9531, -0.04862, 0.9687, 0.9219, 0.9687, 0.9219, 0.9531, 0.9219, 0.9531, 0.9219, 0.9687, 0.05269, 0.9375, 0.07026, 0.9375, 0.07026, 0.9531, 0.05269, 0.9531, 0.9805, 0.9375, 1.0, 0.9375, 1.0, 0.9531, 0.9805, 0.9531, 0.0, 0.9375, 0.01756, 0.9375, 0.01756, 0.9531, 0.0, 0.9531, 0.05189, 0.9375, 0.05189, 0.9531, 0.001638, 0.9531, 0.001638, 0.9375, 0.07026, 0.9375, 0.07026, 0.9531, 0.07026, 0.9531, 0.07026, 0.9375, 0.9415, 0.9375, 0.961, 0.9375, 0.961, 0.9531, 0.9415, 0.9531, 0.01756, 0.9375, 0.03513, 0.9375, 0.03513, 0.9531, 0.01756, 0.9531, 0.961, 0.9375, 0.9805, 0.9375, 0.9805, 0.9531, 0.961, 0.9531, 0.9219, 0.9375, 0.9415, 0.9375, 0.9415, 0.9531, 0.9219, 0.9531, 0.07026, 0.8437, 0.9219, 0.8437, 0.9219, 0.8594, 0.07026, 0.8594, 0.961, 0.8437, 0.9805, 0.8437, 0.9805, 0.8594, 0.961, 0.8594, 0.001638, 0.8437, 0.001638, 0.8594, -0.04862, 0.8594, -0.04862, 0.8437, 0.9219, 0.875, 0.9219, 0.8594, 0.9219, 0.8594, 0.9219, 0.875, 0.05189, 0.8437, 0.05189, 0.8594, 0.001638, 0.8594, 0.001638, 0.8437, 0.9805, 0.8437, 1.0, 0.8437, 1.0, 0.8594, 0.9805, 0.8594, 0.9219, 0.8437, 0.9415, 0.8437, 0.9415, 0.8594, 0.9219, 0.8594, 0.9415, 0.8437, 0.961, 0.8437, 0.961, 0.8594, 0.9415, 0.8594, 0.9219, 0.72, 0.9415, 0.72, 0.9415, 0.7324, 0.9219, 0.7324, 0.9805, 0.72, 1.0, 0.72, 1.0, 0.7324, 0.9805, 0.7324, 0.0, 0.72, 0.01756, 0.72, 0.01756, 0.7324, 0.0, 0.7324, 0.01756, 0.72, 0.03513, 0.72, 0.03513, 0.7324, 0.01756, 0.7324, 0.05269, 0.72, 0.07026, 0.72, 0.07026, 0.7324, 0.05269, 0.7324, 0.9415, 0.72, 0.961, 0.72, 0.961, 0.7324, 0.9415, 0.7324, 0.961, 0.72, 0.9805, 0.72, 0.9805, 0.7324, 0.961, 0.7324, 0.001638, 0.72, 0.001638, 0.7324, -0.04862, 0.7324, -0.04862, 0.72, 0.001638, 0.7448, 0.001638, 0.7324, -0.04862, 0.7324, -0.04862, 0.7448, 0.9219, 0.7448, 0.9219, 0.7324, 0.9219, 0.7324, 0.9219, 0.7448, 0.07026, 0.72, 0.07026, 0.7324, 0.07026, 0.7324, 0.07026, 0.72, 0.05189, 0.7448, 0.05189, 0.7324, 0.001638, 0.7324, 0.001638, 0.7448, 0.05189, 0.72, 0.05189, 0.7324, 0.001638, 0.7324, 0.001638, 0.72, 0.03513, 0.72, 0.05269, 0.72, 0.05269, 0.7324, 0.03513, 0.7324, 0.07026, 0.72, 0.9219, 0.72, 0.9219, 0.7324, 0.07026, 0.7324, 0.001638, 0.8376, 0.001638, 0.8314, -0.04862, 0.8314, -0.04862, 0.8376, 0.9219, 0.8376, 0.9219, 0.8314, 0.9219, 0.8314, 0.9219, 0.8376, 0.05189, 0.8376, 0.05189, 0.8314, 0.001638, 0.8314, 0.001638, 0.8376, 0.07026, 0.819, 0.9219, 0.819, 0.9219, 0.8314, 0.07026, 0.8314, 0.03513, 0.819, 0.05269, 0.819, 0.05269, 0.8314, 0.03513, 0.8314, 0.05189, 0.819, 0.05189, 0.8314, 0.001638, 0.8314, 0.001638, 0.819, 0.07026, 0.819, 0.07026, 0.8314, 0.07026, 0.8314, 0.07026, 0.819, 0.001638, 0.819, 0.001638, 0.8314, -0.04862, 0.8314, -0.04862, 0.819, 0.961, 0.819, 0.9805, 0.819, 0.9805, 0.8314, 0.961, 0.8314, 0.9415, 0.819, 0.961, 0.819, 0.961, 0.8314, 0.9415, 0.8314, 0.05269, 0.819, 0.07026, 0.819, 0.07026, 0.8314, 0.05269, 0.8314, 0.01756, 0.819, 0.03513, 0.819, 0.03513, 0.8314, 0.01756, 0.8314, 0.0, 0.819, 0.01756, 0.819, 0.01756, 0.8314, 0.0, 0.8314, 0.9805, 0.819, 1.0, 0.819, 1.0, 0.8314, 0.9805, 0.8314, 0.9219, 0.819, 0.9415, 0.819, 0.9415, 0.8314, 0.9219, 0.8314, 0.05189, 0.8437, 0.05189, 0.8376, 0.001638, 0.8376, 0.001638, 0.8437, 0.9219, 0.8437, 0.9219, 0.8376, 0.9219, 0.8376, 0.9219, 0.8437, 0.001638, 0.8437, 0.001638, 0.8376, -0.04862, 0.8376, -0.04862, 0.8437, 0.07026, 0.8314, 0.9219, 0.8314, 0.9219, 0.8376, 0.07026, 0.8376, 0.03513, 0.8314, 0.05269, 0.8314, 0.05269, 0.8376, 0.03513, 0.8376, 0.05189, 0.8314, 0.05189, 0.8376, 0.001638, 0.8376, 0.001638, 0.8314, 0.07026, 0.8314, 0.07026, 0.8376, 0.07026, 0.8376, 0.07026, 0.8314, 0.001638, 0.8314, 0.001638, 0.8376, -0.04862, 0.8376, -0.04862, 0.8314, 0.961, 0.8314, 0.9805, 0.8314, 0.9805, 0.8376, 0.961, 0.8376, 0.9415, 0.8314, 0.961, 0.8314, 0.961, 0.8376, 0.9415, 0.8376, 0.05269, 0.8314, 0.07026, 0.8314, 0.07026, 0.8376, 0.05269, 0.8376, 0.01756, 0.8314, 0.03513, 0.8314, 0.03513, 0.8376, 0.01756, 0.8376, 0.0, 0.8314, 0.01756, 0.8314, 0.01756, 0.8376, 0.0, 0.8376, 0.9805, 0.8314, 1.0, 0.8314, 1.0, 0.8376, 0.9805, 0.8376, 0.9219, 0.8314, 0.9415, 0.8314, 0.9415, 0.8376, 0.9219, 0.8376])
me_reac2_7.materials.append(mat_reac2_7)
me_reac2_7.use_remesh_preserve_volume = False
me_reac2_7.use_remesh_preserve_attributes = False
me_reac2_7.use_mirror_vertex_groups = False
me_reac2_7.update()

# ---- objects
ob_reac2_8 = bpy.data.objects.new('reac2_8', me_reac2_7)

# ---- transforms, parenting, visibility, modifiers, constraints
ob_reac2_8.location = (0.0, 0.0, 0.0)
ob_reac2_8.lineart.crease_threshold = 0.0

# ---- collection membership
col_collection_1.objects.link(ob_reac2_8)

# ---- scene / render settings (as saved in the file)
scene.frame_start = 1; scene.frame_end = 2; scene.frame_set(1)
scene.render.engine = 'BLENDER_EEVEE_NEXT'
scene.render.resolution_percentage = 50
scene.render.dither_intensity = 0.0
scene.cycles.use_denoising = False
scene.cycles.samples = 128
scene.cycles.sampling_pattern = 'TABULATED_SOBOL'
scene.cycles.light_sampling_threshold = 0.0
scene.cycles.use_adaptive_sampling = False
scene.cycles.use_light_tree = False
scene.cycles.blur_glossy = 0.0
scene.cycles.sample_clamp_indirect = 0.0
scene.view_settings.view_transform = 'Standard'
bpy.context.view_layer.update()

# ---- added for rendering (the .blend has no active camera and no usable light): camera, sun
cam_auto = bpy.data.cameras.new('AutoCamera')
cam_auto.lens = 50.0
cam_auto.sensor_width = 36.0
cam_auto.clip_end = 1000.0
ob_auto_camera = bpy.data.objects.new('AutoCamera', cam_auto)
scene.collection.objects.link(ob_auto_camera)
ob_auto_camera.location = (3.35151, -2.80181, 2.68121)
ob_auto_camera.rotation_euler = (1.09748, -7.21219e-08, 0.694738)
scene.camera = ob_auto_camera
light_auto_sun = bpy.data.lights.new('AutoSun', 'SUN')
light_auto_sun.energy = 3.0
light_auto_sun.angle = 0.0523599
ob_auto_sun = bpy.data.objects.new('AutoSun', light_auto_sun)
scene.collection.objects.link(ob_auto_sun)
ob_auto_sun.rotation_euler = (0.872665, 0.174533, 0.523599)
bpy.context.view_layer.update()
